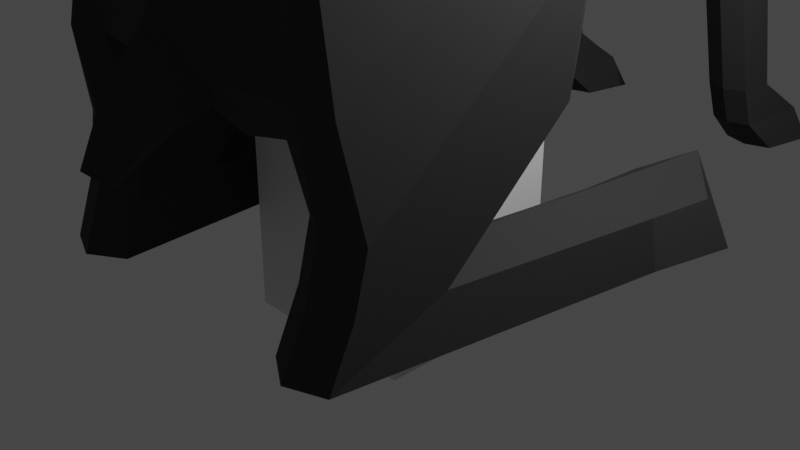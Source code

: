 # Source: Hare.blend  (saved by Blender 2.92.15; exported with 4.5.12 LTS)
import bpy
from mathutils import Matrix  # noqa: F401  (used for matrix-valued properties, if any)

bpy.ops.wm.read_factory_settings(use_empty=True)
scene = bpy.context.scene
scene.name = 'Scene'

# ---- collections
col_collection = bpy.data.collections.new('Collection'); scene.collection.children.link(col_collection)

# ---- materials (node trees are filled in below, after node groups)
mat_material = bpy.data.materials.new('Material')
mat_material.alpha_threshold = 0.0
mat_material.use_transparent_shadow = False
mat_material.line_color = (0.0, 0.0, 0.0, 1.0)
mat_sier___1 = bpy.data.materials.new('Sierść_1')
mat_sier___1.use_transparent_shadow = False
mat_sier___1.diffuse_color = (0.03522, 0.03522, 0.03522, 1.0)
mat_sier___1.roughness = 0.8
mat_sier___1.specular_intensity = 0.2
mat_sier___2 = bpy.data.materials.new('Sierść_2')
mat_sier___2.use_transparent_shadow = False
mat_sier___2.diffuse_color = (1.0, 1.0, 1.0, 1.0)
mat_sier___2.roughness = 0.8
mat_sier___2.specular_intensity = 0.2

# ---- material node trees
mat_material.use_nodes = True; mat_material.node_tree.nodes.clear()
_N = mat_material.node_tree.nodes; _L = mat_material.node_tree.links
n0 = _N.new('ShaderNodeOutputMaterial'); n0.name = 'Material Output'; n0.location = (300, 300)
n1 = _N.new('ShaderNodeBsdfPrincipled'); n1.name = 'Principled BSDF'; n1.location = (10, 300)
n1.distribution = 'GGX'
n1.subsurface_method = 'BURLEY'
n1.inputs[2].default_value = 0.4
n1.inputs[3].default_value = 1.45
n1.inputs[27].default_value = (0.0, 0.0, 0.0, 1.0)
n1.inputs[28].default_value = 1.0
_L.new(n1.outputs[0], n0.inputs[0])
n0.is_active_output = True
mat_sier___1.use_nodes = True; mat_sier___1.node_tree.nodes.clear()
_N = mat_sier___1.node_tree.nodes; _L = mat_sier___1.node_tree.links
n0 = _N.new('ShaderNodeBsdfPrincipled'); n0.name = 'Principled BSDF'; n0.location = (10, 300)
n0.distribution = 'GGX'
n0.subsurface_method = 'BURLEY'
n0.inputs[0].default_value = (0.03522, 0.03522, 0.03522, 1.0)
n0.inputs[2].default_value = 0.8
n0.inputs[3].default_value = 1.45
n0.inputs[13].default_value = 0.2
n0.inputs[27].default_value = (0.0, 0.0, 0.0, 1.0)
n0.inputs[28].default_value = 1.0
n1 = _N.new('ShaderNodeOutputMaterial'); n1.name = 'Material Output'; n1.location = (300, 300)
n2 = _N.new('ShaderNodeNormalMap'); n2.name = 'Normal Map'; n2.location = (-300, -300)
n2.label = 'Normal/Map'
n2.inputs[0].default_value = 0.0
_L.new(n0.outputs[0], n1.inputs[0])
_L.new(n2.outputs[0], n0.inputs[5])
n1.is_active_output = True
mat_sier___2.use_nodes = True; mat_sier___2.node_tree.nodes.clear()
_N = mat_sier___2.node_tree.nodes; _L = mat_sier___2.node_tree.links
n0 = _N.new('ShaderNodeBsdfPrincipled'); n0.name = 'Principled BSDF'; n0.location = (10, 300)
n0.distribution = 'GGX'
n0.subsurface_method = 'BURLEY'
n0.inputs[0].default_value = (1.0, 1.0, 1.0, 1.0)
n0.inputs[2].default_value = 0.8
n0.inputs[3].default_value = 1.45
n0.inputs[13].default_value = 0.2
n0.inputs[27].default_value = (0.0, 0.0, 0.0, 1.0)
n0.inputs[28].default_value = 1.0
n1 = _N.new('ShaderNodeOutputMaterial'); n1.name = 'Material Output'; n1.location = (300, 300)
n2 = _N.new('ShaderNodeNormalMap'); n2.name = 'Normal Map'; n2.location = (-300, -300)
n2.label = 'Normal/Map'
n2.inputs[0].default_value = 0.0
_L.new(n0.outputs[0], n1.inputs[0])
_L.new(n2.outputs[0], n0.inputs[5])
n1.is_active_output = True

# ---- world
world_world = bpy.data.worlds.new('World'); scene.world = world_world
world_world.use_nodes = True; world_world.node_tree.nodes.clear()
_N = world_world.node_tree.nodes; _L = world_world.node_tree.links
n0 = _N.new('ShaderNodeOutputWorld'); n0.name = 'World Output'; n0.location = (300, 300)
n1 = _N.new('ShaderNodeBackground'); n1.name = 'Background'; n1.location = (10, 300)
n1.inputs[0].default_value = (0.05088, 0.05088, 0.05088, 1.0)
_L.new(n1.outputs[0], n0.inputs[0])
n0.is_active_output = True
world_world.color = (0.05088, 0.05088, 0.05088)
world_world.use_sun_shadow = False
world_world.sun_shadow_jitter_overblur = 0.0

# ---- cameras
cam_camera = bpy.data.cameras.new('Camera')
cam_camera.clip_end = 100.0
cam_camera.ortho_scale = 7.314

# ---- lights
light_light = bpy.data.lights.new('Light', 'POINT')
light_light.transmission_factor = 0.0
light_light.energy = 1000.0
light_light.shadow_soft_size = 0.1
light_light.shadow_maximum_resolution = 0.006
light_light.use_absolute_resolution = True

# ---- meshes
me_cube = bpy.data.meshes.new('Cube')
me_cube.from_pydata([(1.0, 1.0, 1.0), (1.0, 1.0, -1.0), (1.0, -1.0, 1.0), (1.0, -1.0, -1.0), (-1.0, 1.0, 1.0), (-1.0, 1.0, -1.0), (-1.0, -1.0, 1.0), (-1.0, -1.0, -1.0)], [], [(0, 4, 6, 2), (3, 2, 6, 7), (7, 6, 4, 5), (5, 1, 3, 7), (1, 0, 2, 3), (5, 4, 0, 1)])
_uv = me_cube.uv_layers.new(name='UVMap')
_uv.uv.foreach_set('vector', [0.625, 0.5, 0.875, 0.5, 0.875, 0.75, 0.625, 0.75, 0.375, 0.75, 0.625, 0.75, 0.625, 1.0, 0.375, 1.0, 0.375, 0.0, 0.625, 0.0, 0.625, 0.25, 0.375, 0.25, 0.125, 0.5, 0.375, 0.5, 0.375, 0.75, 0.125, 0.75, 0.375, 0.5, 0.625, 0.5, 0.625, 0.75, 0.375, 0.75, 0.375, 0.25, 0.625, 0.25, 0.625, 0.5, 0.375, 0.5])
me_cube.materials.append(mat_material)
me_cube.use_remesh_preserve_volume = False
me_cube.use_remesh_preserve_attributes = False
me_cube.use_mirror_vertex_groups = False
me_cube.update()
me_cube_001 = bpy.data.meshes.new('Cube.001')
me_cube_001.from_pydata([(-4.972, -6.598, -0.02144), (-5.31, -3.614, 1.464), (-6.866, 4.894, -0.02144), (-6.358, 4.464, 1.313), (-2.982, -6.401, -0.02144), (-3.32, -3.418, 1.464), (-3.606, 5.216, -0.02144), (-4.021, 4.695, 1.313), (-5.366, 6.366, -0.02144), (-5.282, 5.52, 1.994), (-3.927, -7.003, -0.02144), (-4.437, -2.283, 1.994), (-6.333, 2.533, -0.02144), (-6.075, 2.558, 1.313), (-3.666, 2.796, -0.02144), (-3.925, 2.771, 1.313), (-5.0, 2.664, 1.994), (-5.0, 2.664, -0.02144), (-5.179, -5.684, 3.117), (-5.732, -0.0937, 8.378), (-3.742, 0.1031, 8.378), (-3.189, -5.487, 3.117), (-4.134, -6.089, 3.117), (-4.859, 1.238, 8.908), (-4.815, -6.096, 5.7), (-5.286, -1.324, 9.935), (-3.62, -1.128, 9.935), (-3.148, -6.201, 5.7), (-4.094, -6.501, 5.7), (-4.737, 0.007137, 10.47), (-4.018, -5.871, 8.804), (-4.22, -3.83, 10.62), (-3.368, -3.864, 10.93), (-3.166, -6.09, 8.804), (-3.571, -6.045, 8.804), (-3.846, -3.804, 10.84), (-3.704, -0.2832, 4.921), (-3.085, -5.779, 1.555), (-4.031, -6.381, 1.555), (-5.076, -5.976, 1.555), (-5.694, -0.48, 4.921), (-4.821, 0.8515, 5.451), (0.0, -4.694, 3.667), (0.0, -8.047, 5.557), (0.0, -4.187, 11.55), (0.0, -6.551, 8.804), (-2.302, -4.592, 4.114), (-4.089, 2.311, 9.113), (-3.935, 1.298, 11.4), (0.0, -0.11, 14.57), (-2.47, 0.0473, 13.74), (-3.02, 7.571, 12.53), (-3.019, 6.546, 14.12), (0.0, 5.492, 16.5), (-1.953, 7.993, 10.32), (-1.922, 5.61, 15.87), (-2.645, 8.206, 8.892), (-2.815, 10.35, 1.012), (-2.681, 11.56, -0.02144), (-2.37, 13.14, -0.02144), (-2.633, 12.62, 1.041), (-2.815, 11.06, 2.112), (-2.815, 9.871, 2.157), (-2.645, 9.663, 8.476), (-1.953, 11.63, 11.45), (-3.02, 10.66, 13.63), (-2.77, 9.902, 15.07), (-1.878, 9.14, 16.5), (-3.545, 8.401, 11.58), (-3.936, 8.249, 10.48), (-3.841, 8.206, 8.892), (-4.012, 10.35, 1.012), (-4.146, 11.56, -0.02144), (-4.457, 13.14, -0.02144), (-4.194, 12.62, 1.041), (-4.012, 11.06, 2.112), (-4.012, 9.871, 2.157), (-3.841, 9.663, 8.476), (-3.936, 11.21, 11.29), (-3.545, 10.62, 12.15), (-3.283, 7.997, 12.05), (-3.283, 10.64, 12.89), (-3.243, 7.972, 8.892), (-2.883, 7.968, 10.4), (-3.243, 10.08, 8.476), (-3.414, 11.48, 2.112), (-3.414, 13.04, 1.041), (-3.414, 13.56, -0.02144), (-3.414, 10.11, 1.012), (-3.414, 9.638, 2.157), (-2.883, 11.54, 11.37), (-3.414, 11.32, -0.02144), (0.0, 9.044, 17.01), (0.0, 11.95, 10.77), (-1.339, 12.77, 15.34), (-2.167, 11.83, 15.99), (-2.167, 10.68, 16.79), (0.0, 9.382, 17.69), (0.0, 13.13, 15.09), (-1.339, 9.74, 17.44), (-2.62, 10.35, 16.0), (-2.835, 11.27, 15.14), (-1.917, 12.52, 13.81), (0.0, 12.93, 13.4), (0.0, 9.231, 17.18), (-1.852, 9.43, 16.84), (-0.8445, 16.47, 15.85), (-1.356, 16.06, 16.01), (0.0, 16.72, 15.79), (-0.8445, 17.21, 17.3), (-1.356, 16.81, 17.47), (0.0, 17.47, 17.24), (-1.339, 15.04, 19.42), (-2.589, 13.92, 18.58), (0.0, 15.47, 19.36), (-1.339, 14.57, 20.74), (-2.167, 13.44, 20.46), (0.0, 15.0, 20.68), (-1.339, 13.69, 21.67), (-2.191, 11.9, 22.17), (0.0, 14.12, 21.6), (0.0, 8.913, 18.17), (-1.339, 9.343, 18.1), (0.0, 9.954, 21.85), (-2.191, 10.38, 21.79), (-0.6221, 8.913, 27.32), (-3.636, 9.343, 27.26), (-1.077, 11.56, 33.84), (-2.416, 11.99, 33.77), (-1.077, 12.18, 33.86), (-2.416, 12.61, 33.8), (-0.6221, 10.16, 27.32), (-3.636, 10.59, 27.26), (0.0, 11.47, 22.24), (0.0, 8.962, 19.84), (-1.339, 9.392, 19.78), (-2.961, 10.57, 18.26), (-3.279, 12.33, 18.49), (-3.295, 12.11, 19.93), (-2.988, 10.61, 19.85), (0.0, -6.945, 6.823), (-1.363, -6.482, 5.652), (0.0, -5.467, 4.56), (-0.8717, -7.514, 4.628), (0.0, -6.67, 4.161), (0.0, -8.766, 4.006), (-0.5773, -8.422, 3.697), (0.0, -8.077, 3.385), (0.0, -0.2832, 4.245), (-3.225, -0.2832, 5.203), (0.0, 3.928, 5.465), (-3.437, 3.527, 6.37), (0.0, 9.009, 9.285), (4.972, -6.598, -0.02144), (5.31, -3.614, 1.464), (6.866, 4.894, -0.02144), (6.358, 4.464, 1.313), (2.982, -6.401, -0.02144), (3.32, -3.418, 1.464), (3.606, 5.216, -0.02144), (4.021, 4.695, 1.313), (5.366, 6.366, -0.02144), (5.282, 5.52, 1.994), (3.927, -7.003, -0.02144), (4.437, -2.283, 1.994), (6.333, 2.533, -0.02144), (6.075, 2.558, 1.313), (3.666, 2.796, -0.02144), (3.925, 2.771, 1.313), (5.0, 2.664, 1.994), (5.0, 2.664, -0.02144), (5.179, -5.684, 3.117), (5.732, -0.0937, 8.378), (3.742, 0.1031, 8.378), (3.189, -5.487, 3.117), (4.134, -6.089, 3.117), (4.859, 1.238, 8.908), (4.815, -6.096, 5.7), (5.286, -1.324, 9.935), (3.62, -1.128, 9.935), (3.148, -6.201, 5.7), (4.094, -6.501, 5.7), (4.737, 0.007137, 10.47), (4.018, -5.871, 8.804), (4.22, -3.83, 10.62), (3.368, -3.864, 10.93), (3.166, -6.09, 8.804), (3.571, -6.045, 8.804), (3.846, -3.804, 10.84), (3.704, -0.2832, 4.921), (3.085, -5.779, 1.555), (4.031, -6.381, 1.555), (5.076, -5.976, 1.555), (5.694, -0.48, 4.921), (4.821, 0.8515, 5.451), (2.302, -4.592, 4.114), (4.089, 2.311, 9.113), (3.935, 1.298, 11.4), (2.47, 0.0473, 13.74), (3.02, 7.571, 12.53), (3.019, 6.546, 14.12), (1.953, 7.993, 10.32), (1.922, 5.61, 15.87), (2.645, 8.206, 8.892), (2.815, 10.35, 1.012), (2.681, 11.56, -0.02144), (2.37, 13.14, -0.02144), (2.633, 12.62, 1.041), (2.815, 11.06, 2.112), (2.815, 9.871, 2.157), (2.645, 9.663, 8.476), (1.953, 11.63, 11.45), (3.02, 10.66, 13.63), (2.77, 9.902, 15.07), (1.878, 9.14, 16.5), (3.545, 8.401, 11.58), (3.936, 8.249, 10.48), (3.841, 8.206, 8.892), (4.012, 10.35, 1.012), (4.146, 11.56, -0.02144), (4.457, 13.14, -0.02144), (4.194, 12.62, 1.041), (4.012, 11.06, 2.112), (4.012, 9.871, 2.157), (3.841, 9.663, 8.476), (3.936, 11.21, 11.29), (3.545, 10.62, 12.15), (3.283, 7.997, 12.05), (3.283, 10.64, 12.89), (3.243, 7.972, 8.892), (2.883, 7.968, 10.4), (3.243, 10.08, 8.476), (3.414, 11.48, 2.112), (3.414, 13.04, 1.041), (3.414, 13.56, -0.02144), (3.414, 10.11, 1.012), (3.414, 9.638, 2.157), (2.883, 11.54, 11.37), (3.414, 11.32, -0.02144), (1.339, 12.77, 15.34), (2.167, 11.83, 15.99), (2.167, 10.68, 16.79), (1.339, 9.74, 17.44), (2.62, 10.35, 16.0), (2.835, 11.27, 15.14), (1.917, 12.52, 13.81), (1.852, 9.43, 16.84), (0.8445, 16.47, 15.85), (1.356, 16.06, 16.01), (0.8445, 17.21, 17.3), (1.356, 16.81, 17.47), (1.339, 15.04, 19.42), (2.589, 13.92, 18.58), (1.339, 14.57, 20.74), (2.167, 13.44, 20.46), (1.339, 13.69, 21.67), (2.191, 11.9, 22.17), (1.339, 9.343, 18.1), (2.191, 10.38, 21.79), (0.6221, 8.913, 27.32), (3.636, 9.343, 27.26), (1.077, 11.56, 33.84), (2.416, 11.99, 33.77), (1.077, 12.18, 33.86), (2.416, 12.61, 33.8), (0.6221, 10.16, 27.32), (3.636, 10.59, 27.26), (1.339, 9.392, 19.78), (2.961, 10.57, 18.26), (3.279, 12.33, 18.49), (3.295, 12.11, 19.93), (2.988, 10.61, 19.85), (1.363, -6.482, 5.652), (0.8717, -7.514, 4.628), (0.5773, -8.422, 3.697), (3.225, -0.2832, 5.203), (3.437, 3.527, 6.37)], [], [(12, 13, 3, 2), (8, 9, 7, 6), (14, 15, 5, 4), (39, 38, 22, 18), (17, 14, 4, 10), (16, 13, 1, 11), (15, 16, 11, 5), (12, 17, 10, 0), (37, 36, 21), (2, 3, 9, 8), (2, 8, 17, 12), (7, 9, 16, 15), (9, 3, 13, 16), (8, 6, 14, 17), (6, 7, 15, 14), (0, 1, 13, 12), (22, 21, 27, 28), (18, 22, 28, 24), (40, 39, 18, 19), (38, 37, 21, 22), (36, 41, 23, 20), (41, 40, 19, 23), (29, 25, 31, 35), (26, 29, 35, 32), (19, 18, 24, 25), (20, 23, 29, 26), (23, 19, 25, 29), (34, 35, 31, 30), (33, 32, 35, 34), (24, 28, 34, 30), (28, 27, 33, 34), (25, 24, 30, 31), (11, 1, 40, 41), (5, 11, 41, 36), (10, 4, 37, 38), (1, 0, 39, 40), (4, 5, 36, 37), (0, 10, 38, 39), (43, 143, 146, 145), (33, 27, 141, 140, 45), (32, 33, 45, 44), (27, 21, 46), (149, 36, 47, 151), (32, 50, 48), (26, 32, 48), (32, 44, 49, 50), (20, 26, 48, 47), (36, 20, 47), (50, 49, 53, 55), (48, 50, 55, 52), (151, 47, 51, 54), (47, 48, 52, 51), (92, 67, 55, 53), (55, 67, 66, 52), (52, 66, 65, 51), (80, 81, 79, 68), (82, 83, 69, 70), (83, 80, 68, 69), (84, 85, 75, 77), (86, 87, 73, 74), (88, 89, 76, 71), (90, 84, 77, 78), (85, 86, 74, 75), (91, 88, 71, 72), (89, 82, 70, 76), (81, 90, 78, 79), (87, 91, 72, 73), (68, 79, 78, 69), (69, 78, 77, 70), (70, 77, 75, 76), (76, 75, 74, 71), (71, 74, 73, 72), (57, 58, 59, 60), (62, 57, 60, 61), (56, 62, 61, 63), (54, 56, 63, 64), (59, 58, 91, 87), (65, 64, 90, 81), (62, 56, 82, 89), (58, 57, 88, 91), (61, 60, 86, 85), (64, 63, 84, 90), (57, 62, 89, 88), (60, 59, 87, 86), (63, 61, 85, 84), (54, 51, 80, 83), (56, 54, 83, 82), (51, 65, 81, 80), (101, 100, 96, 95), (103, 102, 94, 98), (105, 104, 97, 99), (102, 101, 95, 94), (100, 105, 99, 96), (66, 67, 105, 100), (64, 65, 101, 102), (67, 92, 104, 105), (93, 64, 102, 103), (65, 66, 100, 101), (94, 95, 107, 106), (98, 94, 106, 108), (106, 107, 110, 109), (108, 106, 109, 111), (109, 110, 113, 112), (111, 109, 112, 114), (112, 113, 116, 115), (114, 112, 115, 117), (115, 116, 119, 118), (117, 115, 118, 120), (99, 97, 121, 122), (135, 134, 123, 124), (116, 138, 119), (124, 123, 125, 126), (126, 125, 127, 128), (128, 127, 129, 130), (130, 129, 131, 132), (132, 131, 133, 119), (120, 118, 119, 133), (125, 131, 129, 127), (123, 133, 131, 125), (128, 130, 132, 126), (126, 132, 119, 124), (95, 113, 110, 107), (122, 121, 134, 135), (96, 99, 122, 136), (113, 137, 138, 116), (136, 137, 96), (137, 113, 95, 96), (119, 138, 139, 124), (124, 139, 135), (138, 137, 136, 139), (139, 136, 122, 135), (141, 142, 144, 143), (27, 46, 42, 142, 141), (140, 141, 143, 43), (145, 146, 147), (143, 144, 147, 146), (46, 149, 148, 42), (21, 36, 149, 46), (148, 149, 151, 150), (150, 151, 54, 152), (152, 54, 64, 93), (165, 155, 156, 166), (161, 159, 160, 162), (167, 157, 158, 168), (192, 171, 175, 191), (170, 163, 157, 167), (169, 164, 154, 166), (168, 158, 164, 169), (165, 153, 163, 170), (190, 174, 189), (155, 161, 162, 156), (155, 165, 170, 161), (160, 168, 169, 162), (162, 169, 166, 156), (161, 170, 167, 159), (159, 167, 168, 160), (153, 165, 166, 154), (175, 181, 180, 174), (171, 177, 181, 175), (193, 172, 171, 192), (191, 175, 174, 190), (189, 173, 176, 194), (194, 176, 172, 193), (182, 188, 184, 178), (179, 185, 188, 182), (172, 178, 177, 171), (173, 179, 182, 176), (176, 182, 178, 172), (187, 183, 184, 188), (186, 187, 188, 185), (177, 183, 187, 181), (181, 187, 186, 180), (178, 184, 183, 177), (164, 194, 193, 154), (158, 189, 194, 164), (163, 191, 190, 157), (154, 193, 192, 153), (157, 190, 189, 158), (153, 192, 191, 163), (43, 145, 274, 273), (186, 45, 140, 272, 180), (185, 44, 45, 186), (180, 195, 174), (275, 276, 196, 189), (185, 197, 198), (179, 197, 185), (185, 198, 49, 44), (173, 196, 197, 179), (189, 196, 173), (198, 202, 53, 49), (197, 200, 202, 198), (276, 201, 199, 196), (196, 199, 200, 197), (92, 53, 202, 214), (202, 200, 213, 214), (200, 199, 212, 213), (227, 215, 226, 228), (229, 217, 216, 230), (230, 216, 215, 227), (231, 224, 222, 232), (233, 221, 220, 234), (235, 218, 223, 236), (237, 225, 224, 231), (232, 222, 221, 233), (238, 219, 218, 235), (236, 223, 217, 229), (228, 226, 225, 237), (234, 220, 219, 238), (215, 216, 225, 226), (216, 217, 224, 225), (217, 223, 222, 224), (223, 218, 221, 222), (218, 219, 220, 221), (204, 207, 206, 205), (209, 208, 207, 204), (203, 210, 208, 209), (201, 211, 210, 203), (206, 234, 238, 205), (212, 228, 237, 211), (209, 236, 229, 203), (205, 238, 235, 204), (208, 232, 233, 207), (211, 237, 231, 210), (204, 235, 236, 209), (207, 233, 234, 206), (210, 231, 232, 208), (201, 230, 227, 199), (203, 229, 230, 201), (199, 227, 228, 212), (244, 240, 241, 243), (103, 98, 239, 245), (246, 242, 97, 104), (245, 239, 240, 244), (243, 241, 242, 246), (213, 243, 246, 214), (211, 245, 244, 212), (214, 246, 104, 92), (93, 103, 245, 211), (212, 244, 243, 213), (239, 247, 248, 240), (98, 108, 247, 239), (247, 249, 250, 248), (108, 111, 249, 247), (249, 251, 252, 250), (111, 114, 251, 249), (251, 253, 254, 252), (114, 117, 253, 251), (253, 255, 256, 254), (117, 120, 255, 253), (242, 257, 121, 97), (267, 258, 123, 134), (254, 256, 270), (258, 260, 259, 123), (260, 262, 261, 259), (262, 264, 263, 261), (264, 266, 265, 263), (266, 256, 133, 265), (120, 133, 256, 255), (259, 261, 263, 265), (123, 259, 265, 133), (262, 260, 266, 264), (260, 258, 256, 266), (240, 248, 250, 252), (257, 267, 134, 121), (241, 268, 257, 242), (252, 254, 270, 269), (268, 241, 269), (269, 241, 240, 252), (256, 258, 271, 270), (258, 267, 271), (270, 271, 268, 269), (271, 267, 257, 268), (272, 273, 144, 142), (180, 272, 142, 42, 195), (140, 43, 273, 272), (145, 147, 274), (273, 274, 147, 144), (195, 42, 148, 275), (174, 195, 275, 189), (148, 150, 276, 275), (150, 152, 201, 276), (152, 93, 211, 201)])
me_cube_001.polygons.foreach_set('use_smooth', [True] * 282)
me_cube_001.polygons.foreach_set('material_index', [0, 0, 0, 0, 0, 0, 0, 0, 0, 0, 0, 0, 0, 0, 0, 0, 0, 0, 0, 0, 0, 0, 0, 0, 0, 0, 0, 0, 0, 0, 0, 0, 0, 0, 0, 0, 0, 0, 0, 0, 0, 0, 0, 0, 0, 0, 0, 0, 0, 0, 0, 0, 0, 0, 0, 0, 0, 0, 0, 0, 0, 0, 0, 0, 0, 0, 0, 0, 0, 0, 0, 0, 0, 0, 0, 0, 0, 0, 0, 0, 0, 0, 0, 0, 0, 0, 0, 0, 0, 0, 0, 0, 0, 0, 0, 0, 0, 0, 0, 0, 0, 0, 0, 0, 0, 0, 0, 0, 0, 0, 0, 0, 0, 0, 0, 0, 0, 0, 0, 0, 0, 0, 0, 0, 0, 0, 0, 0, 0, 0, 0, 0, 0, 0, 0, 0, 1, 1, 1, 1, 1, 0, 0, 0, 0, 0, 0, 0, 0, 0, 0, 0, 0, 0, 0, 0, 0, 0, 0, 0, 0, 0, 0, 0, 0, 0, 0, 0, 0, 0, 0, 0, 0, 0, 0, 0, 0, 0, 0, 0, 0, 0, 0, 0, 0, 0, 0, 0, 0, 0, 0, 0, 0, 0, 0, 0, 0, 0, 0, 0, 0, 0, 0, 0, 0, 0, 0, 0, 0, 0, 0, 0, 0, 0, 0, 0, 0, 0, 0, 0, 0, 0, 0, 0, 0, 0, 0, 0, 0, 0, 0, 0, 0, 0, 0, 0, 0, 0, 0, 0, 0, 0, 0, 0, 0, 0, 0, 0, 0, 0, 0, 0, 0, 0, 0, 0, 0, 0, 0, 0, 0, 0, 0, 0, 0, 0, 0, 0, 0, 0, 0, 0, 0, 0, 0, 0, 0, 1, 1, 1, 1, 1])
_k = set([(0, 1), (0, 10), (0, 12), (0, 39), (1, 11), (1, 13), (1, 40), (2, 3), (2, 8), (2, 12), (3, 9), (3, 13), (4, 5), (4, 10), (4, 14), (4, 37), (5, 11), (5, 15), (5, 36), (6, 7), (6, 8), (6, 14), (7, 9), (7, 15), (8, 9), (9, 16), (10, 38), (11, 16), (11, 41), (12, 13), (13, 16), (14, 15), (15, 16), (18, 19), (18, 22), (18, 24), (18, 39), (19, 23), (19, 25), (19, 40), (20, 23), (20, 26), (20, 36), (20, 47), (21, 22), (21, 27), (21, 36), (21, 37), (21, 46), (22, 28), (22, 38), (23, 29), (23, 41), (24, 25), (24, 28), (24, 30), (25, 29), (25, 31), (26, 29), (26, 32), (26, 48), (27, 28), (27, 33), (27, 46), (27, 141), (28, 34), (29, 35), (30, 31), (30, 34), (31, 35), (32, 33), (32, 35), (32, 44), (32, 48), (32, 50), (33, 34), (33, 45), (34, 35), (36, 37), (36, 41), (36, 47), (36, 149), (37, 38), (38, 39), (40, 41), (42, 46), (42, 142), (42, 148), (42, 195), (43, 140), (43, 143), (43, 145), (43, 273), (44, 45), (44, 49), (44, 185), (45, 140), (45, 186), (46, 149), (47, 48), (47, 51), (47, 151), (48, 50), (48, 52), (49, 50), (49, 53), (49, 198), (50, 55), (51, 52), (51, 54), (51, 65), (51, 80), (52, 55), (52, 66), (53, 55), (53, 92), (53, 202), (54, 56), (54, 64), (54, 83), (54, 151), (54, 152), (55, 67), (56, 62), (56, 63), (56, 82), (57, 58), (57, 60), (57, 62), (57, 88), (58, 59), (58, 91), (59, 60), (59, 87), (60, 61), (60, 86), (61, 62), (61, 63), (61, 85), (62, 89), (63, 64), (63, 84), (64, 65), (64, 90), (64, 93), (64, 102), (65, 66), (65, 81), (65, 101), (66, 67), (66, 100), (67, 92), (67, 105), (68, 69), (68, 79), (68, 80), (69, 70), (69, 78), (69, 83), (70, 76), (70, 77), (70, 82), (71, 72), (71, 74), (71, 76), (71, 88), (72, 73), (72, 91), (73, 74), (73, 87), (74, 75), (74, 86), (75, 76), (75, 77), (75, 85), (76, 89), (77, 78), (77, 84), (78, 79), (78, 90), (79, 81), (80, 81), (80, 83), (81, 90), (82, 83), (82, 89), (84, 85), (84, 90), (85, 86), (86, 87), (88, 89), (88, 91), (92, 104), (92, 214), (93, 103), (93, 152), (93, 211), (94, 95), (94, 98), (94, 102), (94, 106), (95, 96), (95, 101), (95, 107), (95, 113), (96, 99), (96, 100), (96, 136), (96, 137), (97, 99), (97, 104), (97, 121), (97, 242), (98, 103), (98, 108), (98, 239), (99, 105), (99, 122), (100, 101), (100, 105), (101, 102), (102, 103), (103, 245), (104, 105), (104, 246), (106, 107), (106, 108), (106, 109), (107, 110), (108, 111), (108, 247), (109, 110), (109, 111), (109, 112), (110, 113), (111, 114), (111, 249), (112, 113), (112, 114), (112, 115), (113, 116), (113, 137), (114, 117), (114, 251), (115, 116), (115, 117), (115, 118), (116, 138), (117, 120), (117, 253), (118, 119), (118, 120), (119, 124), (119, 132), (119, 133), (119, 138), (120, 255), (121, 122), (121, 134), (121, 257), (122, 135), (122, 136), (123, 124), (123, 125), (123, 133), (123, 134), (123, 258), (123, 259), (124, 126), (124, 135), (124, 139), (125, 126), (125, 127), (125, 131), (126, 128), (126, 132), (127, 128), (127, 129), (128, 130), (129, 130), (129, 131), (130, 132), (131, 132), (131, 133), (133, 256), (133, 265), (134, 135), (134, 267), (135, 139), (136, 137), (136, 139), (137, 138), (138, 139), (140, 141), (140, 272), (141, 142), (141, 143), (142, 144), (142, 272), (143, 144), (143, 146), (144, 147), (144, 273), (145, 146), (145, 274), (146, 147), (147, 274), (148, 149), (148, 150), (148, 275), (149, 151), (150, 151), (150, 152), (150, 276), (152, 201), (153, 154), (153, 163), (153, 165), (153, 192), (154, 164), (154, 166), (154, 193), (155, 156), (155, 161), (155, 165), (156, 162), (156, 166), (157, 158), (157, 163), (157, 167), (157, 190), (158, 164), (158, 168), (158, 189), (159, 160), (159, 161), (159, 167), (160, 162), (160, 168), (161, 162), (162, 169), (163, 191), (164, 169), (164, 194), (165, 166), (166, 169), (167, 168), (168, 169), (171, 172), (171, 175), (171, 177), (171, 192), (172, 176), (172, 178), (172, 193), (173, 176), (173, 179), (173, 189), (173, 196), (174, 175), (174, 180), (174, 189), (174, 190), (174, 195), (175, 181), (175, 191), (176, 182), (176, 194), (177, 178), (177, 181), (177, 183), (178, 182), (178, 184), (179, 182), (179, 185), (179, 197), (180, 181), (180, 186), (180, 195), (180, 272), (181, 187), (182, 188), (183, 184), (183, 187), (184, 188), (185, 186), (185, 188), (185, 197), (185, 198), (186, 187), (187, 188), (189, 190), (189, 194), (189, 196), (189, 275), (190, 191), (191, 192), (193, 194), (195, 275), (196, 197), (196, 199), (196, 276), (197, 198), (197, 200), (198, 202), (199, 200), (199, 201), (199, 212), (199, 227), (200, 202), (200, 213), (201, 203), (201, 211), (201, 230), (201, 276), (202, 214), (203, 209), (203, 210), (203, 229), (204, 205), (204, 207), (204, 209), (204, 235), (205, 206), (205, 238), (206, 207), (206, 234), (207, 208), (207, 233), (208, 209), (208, 210), (208, 232), (209, 236), (210, 211), (210, 231), (211, 212), (211, 237), (211, 245), (212, 213), (212, 228), (212, 244), (213, 214), (213, 243), (214, 246), (215, 216), (215, 226), (215, 227), (216, 217), (216, 225), (216, 230), (217, 223), (217, 224), (217, 229), (218, 219), (218, 221), (218, 223), (218, 235), (219, 220), (219, 238), (220, 221), (220, 234), (221, 222), (221, 233), (222, 223), (222, 224), (222, 232), (223, 236), (224, 225), (224, 231), (225, 226), (225, 237), (226, 228), (227, 228), (227, 230), (228, 237), (229, 230), (229, 236), (231, 232), (231, 237), (232, 233), (233, 234), (235, 236), (235, 238), (239, 240), (239, 245), (239, 247), (240, 241), (240, 244), (240, 248), (240, 252), (241, 242), (241, 243), (241, 268), (241, 269), (242, 246), (242, 257), (243, 244), (243, 246), (244, 245), (247, 248), (247, 249), (248, 250), (249, 250), (249, 251), (250, 252), (251, 252), (251, 253), (252, 254), (252, 269), (253, 254), (253, 255), (254, 270), (255, 256), (256, 258), (256, 266), (256, 270), (257, 267), (257, 268), (258, 260), (258, 267), (258, 271), (259, 260), (259, 261), (259, 265), (260, 262), (260, 266), (261, 262), (261, 263), (262, 264), (263, 264), (263, 265), (264, 266), (265, 266), (267, 271), (268, 269), (268, 271), (269, 270), (270, 271), (272, 273), (273, 274), (275, 276)])
me_cube_001.attributes.new('sharp_edge', 'BOOLEAN', 'EDGE').data.foreach_set('value', [ (min(e.vertices), max(e.vertices)) in _k for e in me_cube_001.edges])
_uv = me_cube_001.uv_layers.new(name='UVMap')
_uv.uv.foreach_set('vector', [0.5393, 0.6448, 0.5152, 0.6437, 0.5148, 0.6088, 0.5383, 0.6019, 0.6741, 0.9681, 0.6626, 0.9346, 0.6894, 0.9247, 0.7052, 0.9447, 0.9293, 0.5874, 0.9042, 0.5869, 0.902, 0.4737, 0.9297, 0.4187, 0.5762, 0.9454, 0.5559, 0.9497, 0.5546, 0.924, 0.5749, 0.9197, 0.9552, 0.5694, 0.9362, 0.5599, 0.9478, 0.4187, 0.9625, 0.4179, 0.6612, 0.8847, 0.6376, 0.8839, 0.6405, 0.8036, 0.6617, 0.8193, 0.6922, 0.8953, 0.6691, 0.8905, 0.6817, 0.8138, 0.7052, 0.7981, 0.9742, 0.5789, 0.9552, 0.5694, 0.9625, 0.4179, 0.9762, 0.4329, 0.9006, 0.4305, 0.838, 0.5321, 0.8717, 0.4362, 0.5383, 0.6019, 0.5148, 0.6088, 0.5046, 0.5877, 0.5415, 0.5727, 0.9762, 0.6182, 0.9518, 0.627, 0.9552, 0.5694, 0.9742, 0.5789, 0.6894, 0.9247, 0.6626, 0.9346, 0.6691, 0.8905, 0.6922, 0.8953, 0.6617, 0.9221, 0.6364, 0.9096, 0.6376, 0.8839, 0.6612, 0.8847, 0.9518, 0.627, 0.9297, 0.595, 0.9362, 0.5599, 0.9552, 0.5694, 0.9297, 0.6321, 0.9042, 0.6223, 0.9042, 0.5869, 0.9293, 0.5874, 0.5415, 0.8116, 0.5137, 0.7566, 0.5152, 0.6437, 0.5393, 0.6448, 0.1451, 0.9913, 0.1272, 0.9973, 0.1293, 0.952, 0.1469, 0.9496, 0.1641, 0.9973, 0.1451, 0.9913, 0.1469, 0.9496, 0.16, 0.9552, 0.4494, 0.6985, 0.5123, 0.7999, 0.4834, 0.7943, 0.3858, 0.6906, 0.8983, 0.4179, 0.9006, 0.4305, 0.8717, 0.4362, 0.8694, 0.4237, 0.3274, 0.9145, 0.3033, 0.8951, 0.3162, 0.845, 0.3403, 0.8643, 0.4416, 0.6726, 0.4494, 0.6985, 0.3858, 0.6906, 0.3779, 0.6647, 0.8853, 0.2124, 0.8943, 0.2348, 0.866, 0.2582, 0.8584, 0.2555, 0.8989, 0.8979, 0.8741, 0.9112, 0.8952, 0.8485, 0.9032, 0.8458, 0.3858, 0.6906, 0.4834, 0.7943, 0.4366, 0.8008, 0.358, 0.7124, 0.9032, 0.9333, 0.8783, 0.9466, 0.8741, 0.9112, 0.8989, 0.8979, 0.3779, 0.6647, 0.3858, 0.6906, 0.358, 0.7124, 0.3494, 0.687, 0.8577, 0.3115, 0.8584, 0.2555, 0.866, 0.2582, 0.866, 0.3085, 0.8504, 0.3128, 0.8494, 0.256, 0.8584, 0.2555, 0.8577, 0.3115, 0.8943, 0.3524, 0.8805, 0.3588, 0.8577, 0.3115, 0.866, 0.3085, 0.8805, 0.3588, 0.8645, 0.357, 0.8504, 0.3128, 0.8577, 0.3115, 0.358, 0.7124, 0.4366, 0.8008, 0.3811, 0.7949, 0.3475, 0.7571, 0.5058, 0.7307, 0.5137, 0.7566, 0.4494, 0.6985, 0.4416, 0.6726, 0.3403, 0.9995, 0.3162, 0.9802, 0.3033, 0.8951, 0.3274, 0.9145, 0.5559, 0.9795, 0.5415, 0.972, 0.5415, 0.9422, 0.5559, 0.9497, 0.5137, 0.7566, 0.5415, 0.8116, 0.5123, 0.7999, 0.4494, 0.6985, 0.9297, 0.4187, 0.902, 0.4737, 0.838, 0.5321, 0.9006, 0.4305, 0.5762, 0.9752, 0.5559, 0.9795, 0.5559, 0.9497, 0.5762, 0.9454, 0.8048, 0.3878, 0.826, 0.3924, 0.8229, 0.4169, 0.8104, 0.4179, 0.8504, 0.3128, 0.8645, 0.357, 0.8324, 0.3647, 0.8015, 0.3569, 0.7931, 0.3248, 0.8494, 0.256, 0.8504, 0.3128, 0.7931, 0.3248, 0.7859, 0.258, 0.2003, 0.9499, 0.2226, 0.9936, 0.1982, 0.9936, 0.6018, 0.00382, 0.5999, 0.0, 0.6059, 0.09135, 0.5572, 0.0624, 0.7163, 0.05199, 0.685, 0.1354, 0.6449, 0.1148, 0.6653, 0.06654, 0.7163, 0.05199, 0.6449, 0.1148, 0.8494, 0.256, 0.7859, 0.258, 0.7816, 0.1666, 0.8297, 0.1713, 0.6306, 0.05633, 0.6653, 0.06654, 0.6449, 0.1148, 0.6059, 0.09135, 0.5999, 0.0, 0.6306, 0.05633, 0.6059, 0.09135, 0.8297, 0.1713, 0.7816, 0.1666, 0.7862, 0.07167, 0.8235, 0.07503, 0.6449, 0.1148, 0.685, 0.1354, 0.6225, 0.2267, 0.5925, 0.2113, 0.5572, 0.0624, 0.6059, 0.09135, 0.5603, 0.1982, 0.5282, 0.1685, 0.6059, 0.09135, 0.6449, 0.1148, 0.5925, 0.2113, 0.5603, 0.1982, 0.7924, 0.02126, 0.8284, 0.02337, 0.8235, 0.07503, 0.7862, 0.07167, 0.6225, 0.2267, 0.5759, 0.2739, 0.5515, 0.2614, 0.5925, 0.2113, 0.5925, 0.2113, 0.5515, 0.2614, 0.5254, 0.248, 0.5603, 0.1982, 0.5495, 0.1959, 0.5185, 0.2368, 0.5116, 0.2256, 0.539, 0.1932, 0.8352, 0.9112, 0.8352, 0.9353, 0.8157, 0.9302, 0.8237, 0.9083, 0.8352, 0.9353, 0.8223, 0.9555, 0.8164, 0.9502, 0.8157, 0.9302, 0.4803, 0.1642, 0.3926, 0.0833, 0.4003, 0.07934, 0.488, 0.1602, 0.98, 0.1326, 0.9794, 0.1525, 0.9639, 0.1433, 0.9691, 0.1243, 0.9775, 0.6648, 0.9759, 0.6867, 0.965, 0.6831, 0.9666, 0.6612, 0.5899, 0.9262, 0.5906, 0.9843, 0.5851, 0.992, 0.5762, 0.936, 0.9871, 0.09833, 0.98, 0.1326, 0.9691, 0.1243, 0.9793, 0.09058, 0.9795, 0.6358, 0.9775, 0.6648, 0.9666, 0.6612, 0.9662, 0.6321, 0.9759, 0.6867, 0.9708, 0.8025, 0.96, 0.7989, 0.965, 0.6831, 0.6559, 0.9281, 0.6484, 0.9594, 0.6364, 0.9467, 0.6506, 0.9342, 0.1799, 0.9496, 0.1833, 0.9828, 0.1714, 0.9759, 0.1641, 0.9509, 0.539, 0.1932, 0.5116, 0.2256, 0.4947, 0.2193, 0.5306, 0.1754, 0.5306, 0.1754, 0.4947, 0.2193, 0.488, 0.1602, 0.5143, 0.1509, 0.5143, 0.1509, 0.488, 0.1602, 0.4003, 0.07934, 0.4186, 0.06728, 0.4186, 0.06728, 0.4003, 0.07934, 0.3659, 0.08004, 0.3994, 0.0551, 0.3994, 0.0551, 0.3659, 0.08004, 0.3475, 0.06984, 0.3706, 0.05257, 0.9146, 0.02606, 0.9345, 0.004253, 0.9639, 0.0, 0.9565, 0.02117, 0.9086, 0.04796, 0.9146, 0.02606, 0.9565, 0.02117, 0.9303, 0.04454, 0.8943, 0.1739, 0.9086, 0.04796, 0.9303, 0.04454, 0.92, 0.1631, 0.8947, 0.1987, 0.8943, 0.1739, 0.92, 0.1631, 0.9639, 0.2113, 0.1969, 0.9608, 0.1944, 0.9828, 0.1833, 0.9828, 0.1799, 0.9496, 0.6613, 0.9221, 0.6613, 0.9683, 0.6484, 0.9594, 0.6559, 0.9281, 0.9871, 0.6847, 0.9821, 0.8005, 0.9708, 0.8025, 0.9759, 0.6867, 0.9932, 0.634, 0.9887, 0.6628, 0.9775, 0.6648, 0.9795, 0.6358, 1.0, 0.09449, 0.9961, 0.1294, 0.98, 0.1326, 0.9871, 0.09833, 0.6039, 0.9197, 0.6039, 0.9863, 0.5906, 0.9843, 0.5899, 0.9262, 0.9887, 0.6628, 0.9871, 0.6847, 0.9759, 0.6867, 0.9775, 0.6648, 0.9961, 0.1294, 1.0, 0.1501, 0.9794, 0.1525, 0.98, 0.1326, 0.9961, 0.0, 1.0, 0.09449, 0.9871, 0.09833, 0.9832, 0.003838, 0.9932, 0.8243, 0.9709, 0.8593, 0.9669, 0.8472, 0.976, 0.8245, 0.9821, 0.8005, 0.9932, 0.8243, 0.976, 0.8245, 0.9708, 0.8025, 0.5603, 0.1982, 0.5254, 0.248, 0.5185, 0.2368, 0.5495, 0.1959, 0.5318, 0.2771, 0.5542, 0.2799, 0.5565, 0.2951, 0.5307, 0.2953, 0.7709, 0.528, 0.7443, 0.5277, 0.7629, 0.5058, 0.7813, 0.5046, 0.827, 0.01521, 0.7921, 0.01658, 0.79, 0.007757, 0.8158, 0.004139, 0.4968, 0.2695, 0.5318, 0.2771, 0.5307, 0.2953, 0.5078, 0.2948, 0.8469, 0.01408, 0.827, 0.01521, 0.8158, 0.004139, 0.8359, 0.0, 0.5515, 0.2614, 0.5759, 0.2739, 0.575, 0.2821, 0.5542, 0.2799, 0.4854, 0.2244, 0.5254, 0.248, 0.5318, 0.2771, 0.4968, 0.2695, 0.8284, 0.02337, 0.7924, 0.02126, 0.7921, 0.01658, 0.827, 0.01521, 0.7583, 0.5736, 0.7325, 0.5688, 0.7443, 0.5277, 0.7709, 0.528, 0.5254, 0.248, 0.5515, 0.2614, 0.5542, 0.2799, 0.5318, 0.2771, 0.5078, 0.2948, 0.5307, 0.2953, 0.4653, 0.3402, 0.4563, 0.3417, 0.7813, 0.5046, 0.7629, 0.5058, 0.755, 0.4483, 0.7671, 0.446, 0.4563, 0.3417, 0.4653, 0.3402, 0.4695, 0.3701, 0.4605, 0.3716, 0.7671, 0.446, 0.755, 0.4483, 0.7609, 0.4203, 0.773, 0.4179, 0.4605, 0.3716, 0.4695, 0.3701, 0.5276, 0.3571, 0.5166, 0.3807, 0.6505, 0.5735, 0.6626, 0.5823, 0.6548, 0.6385, 0.6359, 0.6246, 0.5166, 0.3807, 0.5276, 0.3571, 0.5536, 0.38, 0.5376, 0.3955, 0.6359, 0.6246, 0.6548, 0.6385, 0.6519, 0.6606, 0.633, 0.6467, 0.5376, 0.3955, 0.5536, 0.38, 0.5949, 0.3894, 0.5606, 0.4001, 0.633, 0.6467, 0.6519, 0.6606, 0.6454, 0.683, 0.6266, 0.6691, 0.05538, 0.8975, 0.04659, 0.873, 0.05642, 0.8656, 0.06664, 0.889, 0.3847, 0.8359, 0.4099, 0.8424, 0.396, 0.8804, 0.3569, 0.8678, 0.5536, 0.38, 0.5706, 0.3588, 0.5949, 0.3894, 0.2133, 0.8568, 0.2544, 0.8576, 0.2544, 0.9488, 0.1982, 0.9499, 0.4842, 0.9377, 0.4284, 0.9377, 0.4354, 0.8138, 0.4614, 0.8116, 0.7052, 0.8239, 0.7052, 0.7981, 0.7131, 0.8028, 0.7131, 0.8286, 0.1541, 0.8329, 0.1795, 0.8329, 0.1795, 0.9441, 0.1272, 0.9496, 0.6626, 0.8036, 0.609, 0.7927, 0.6056, 0.7107, 0.6455, 0.717, 0.6266, 0.6691, 0.6454, 0.683, 0.6455, 0.717, 0.6056, 0.7107, 0.6626, 0.6732, 0.6856, 0.6747, 0.7157, 0.7981, 0.7042, 0.7969, 0.6881, 0.5727, 0.7157, 0.5815, 0.6856, 0.6747, 0.6626, 0.6732, 0.7163, 0.5655, 0.7072, 0.5727, 0.6715, 0.4534, 0.6903, 0.44, 0.6903, 0.44, 0.6715, 0.4534, 0.5949, 0.3894, 0.6136, 0.3673, 0.5307, 0.2953, 0.5276, 0.3571, 0.4695, 0.3701, 0.4653, 0.3402, 0.3899, 0.8116, 0.4151, 0.8181, 0.4099, 0.8424, 0.3847, 0.8359, 0.04844, 0.922, 0.05538, 0.8975, 0.06664, 0.889, 0.07502, 0.9203, 0.5276, 0.3571, 0.5521, 0.3393, 0.5706, 0.3588, 0.5536, 0.38, 0.5754, 0.3168, 0.5521, 0.3393, 0.5565, 0.2951, 0.5521, 0.3393, 0.5276, 0.3571, 0.5307, 0.2953, 0.5565, 0.2951, 0.5949, 0.3894, 0.5706, 0.3588, 0.5916, 0.3412, 0.6136, 0.3673, 0.3569, 0.8678, 0.3475, 0.8364, 0.3847, 0.8359, 0.5706, 0.3588, 0.5521, 0.3393, 0.5754, 0.3168, 0.5916, 0.3412, 0.3475, 0.8364, 0.3528, 0.8136, 0.3899, 0.8116, 0.3847, 0.8359, 0.9947, 0.2037, 0.9639, 0.2037, 0.9733, 0.1822, 0.9922, 0.1766, 0.5828, 0.9197, 0.5428, 0.9003, 0.5415, 0.8573, 0.5633, 0.8593, 0.5884, 0.887, 0.8015, 0.3569, 0.8324, 0.3647, 0.826, 0.3924, 0.8048, 0.3878, 0.527, 0.8146, 0.5402, 0.8116, 0.5402, 0.8252, 0.9922, 0.1766, 0.9733, 0.1822, 0.98, 0.1532, 0.9899, 0.1525, 0.7623, 0.8841, 0.7319, 0.8103, 0.7785, 0.8237, 0.7977, 0.8922, 0.7457, 0.9083, 0.7222, 0.8134, 0.7319, 0.8103, 0.7623, 0.8841, 0.7785, 0.8237, 0.7319, 0.8103, 0.7163, 0.7428, 0.7646, 0.7501, 0.7646, 0.7501, 0.7163, 0.7428, 0.7439, 0.6333, 0.7637, 0.6328, 0.7874, 0.9218, 0.8157, 0.9083, 0.8157, 0.9787, 0.7974, 0.982, 0.1979, 0.7884, 0.1982, 0.8329, 0.1727, 0.8239, 0.1728, 0.7882, 0.2973, 0.6178, 0.2947, 0.6416, 0.2715, 0.6515, 0.2608, 0.6349, 0.2969, 0.6861, 0.3033, 0.8568, 0.2741, 0.8023, 0.2729, 0.6872, 0.7524, 0.9462, 0.7534, 0.9725, 0.7374, 0.9646, 0.7365, 0.9384, 0.9214, 0.3492, 0.93, 0.2113, 0.9452, 0.2254, 0.9422, 0.3584, 0.9515, 0.2968, 0.9612, 0.2242, 0.9841, 0.2113, 0.9737, 0.3036, 0.9616, 0.9317, 0.9626, 0.8593, 0.9832, 0.8771, 0.9845, 0.9364, 0.9006, 0.34, 0.9141, 0.2116, 0.93, 0.2113, 0.9214, 0.3492, 0.274, 0.8463, 0.2452, 0.8418, 0.2087, 0.7463, 0.9841, 0.3533, 0.9519, 0.374, 0.9452, 0.3386, 0.9712, 0.3315, 0.8943, 0.3722, 0.9006, 0.34, 0.9214, 0.3492, 0.9188, 0.4023, 0.96, 0.9552, 0.9616, 0.9317, 0.9845, 0.9364, 0.9845, 0.9707, 0.9452, 0.3386, 0.9515, 0.2968, 0.9737, 0.3036, 0.9712, 0.3315, 0.9188, 0.4023, 0.9214, 0.3492, 0.9422, 0.3584, 0.9452, 0.3947, 0.2947, 0.6416, 0.2969, 0.6861, 0.2729, 0.6872, 0.2715, 0.6515, 0.1982, 0.6178, 0.1979, 0.7884, 0.1728, 0.7882, 0.1706, 0.6731, 0.4475, 0.9794, 0.4456, 0.9377, 0.4633, 0.9401, 0.4654, 0.9854, 0.4284, 0.9854, 0.4326, 0.9433, 0.4456, 0.9377, 0.4475, 0.9794, 0.1068, 0.7309, 0.04318, 0.7375, 0.1407, 0.6344, 0.1693, 0.6291, 0.7365, 0.9384, 0.7374, 0.9646, 0.7173, 0.9682, 0.7163, 0.9419, 0.2956, 0.8568, 0.2778, 0.9183, 0.2544, 0.9221, 0.2721, 0.8606, 0.4942, 0.863, 0.5032, 0.8116, 0.5269, 0.8317, 0.5178, 0.8832, 0.6206, 0.9197, 0.6253, 0.98, 0.6176, 0.9779, 0.6039, 0.9335, 0.6339, 0.9303, 0.6339, 0.9817, 0.6253, 0.98, 0.6206, 0.9197, 0.04318, 0.7375, 0.01401, 0.7138, 0.09256, 0.6258, 0.1407, 0.6344, 0.2778, 0.9183, 0.2956, 0.9505, 0.2721, 0.9542, 0.2544, 0.9221, 0.03093, 0.7606, 0.002509, 0.7374, 0.01401, 0.7138, 0.04318, 0.7375, 0.731, 0.3257, 0.7235, 0.3245, 0.7163, 0.275, 0.722, 0.2708, 0.7381, 0.3255, 0.731, 0.3257, 0.722, 0.2708, 0.7299, 0.2694, 0.7235, 0.3716, 0.7235, 0.3245, 0.731, 0.3257, 0.7353, 0.3751, 0.7353, 0.3751, 0.731, 0.3257, 0.7381, 0.3255, 0.7528, 0.3696, 0.01401, 0.7138, 0.0, 0.6657, 0.03361, 0.6281, 0.09256, 0.6258, 0.5032, 0.9492, 0.4942, 0.863, 0.5178, 0.8832, 0.5269, 0.9693, 0.4933, 0.9742, 0.4842, 0.8881, 0.4942, 0.863, 0.5032, 0.9492, 0.7374, 0.9083, 0.7365, 0.9384, 0.7163, 0.9419, 0.7173, 0.9118, 0.1706, 0.6731, 0.1068, 0.7309, 0.1693, 0.6291, 0.1982, 0.6178, 0.3033, 0.8568, 0.274, 0.8463, 0.2087, 0.7463, 0.2741, 0.8023, 0.7534, 0.9161, 0.7524, 0.9462, 0.7365, 0.9384, 0.7374, 0.9083, 0.4278, 0.9304, 0.4191, 0.9607, 0.4091, 0.9612, 0.4069, 0.9374, 0.6364, 0.8072, 0.6364, 0.8661, 0.6128, 0.8639, 0.5931, 0.8367, 0.5935, 0.8036, 0.7299, 0.2694, 0.7859, 0.258, 0.7931, 0.3248, 0.7381, 0.3255, 0.1982, 0.8568, 0.2243, 0.8273, 0.2452, 0.8418, 0.0842, 0.05291, 0.1495, 0.08745, 0.1194, 0.1312, 0.08611, 0.04687, 0.0, 0.1429, 0.0929, 0.1691, 0.05932, 0.2096, 0.05342, 0.1345, 0.0929, 0.1691, 0.0, 0.1429, 0.7299, 0.2694, 0.7421, 0.1811, 0.7816, 0.1666, 0.7859, 0.258, 0.08128, 0.1106, 0.1194, 0.1312, 0.0929, 0.1691, 0.05342, 0.1345, 0.08611, 0.04687, 0.1194, 0.1312, 0.08128, 0.1106, 0.7421, 0.1811, 0.7553, 0.08269, 0.7862, 0.07167, 0.7816, 0.1666, 0.0929, 0.1691, 0.1767, 0.2392, 0.1515, 0.2696, 0.05932, 0.2096, 0.1495, 0.08745, 0.2138, 0.178, 0.2007, 0.2142, 0.1194, 0.1312, 0.1194, 0.1312, 0.2007, 0.2142, 0.1767, 0.2392, 0.0929, 0.1691, 0.03724, 0.922, 0.03724, 0.9708, 0.0, 0.9735, 0.001683, 0.9258, 0.1515, 0.2696, 0.1767, 0.2392, 0.2336, 0.2692, 0.2131, 0.2939, 0.1767, 0.2392, 0.2007, 0.2142, 0.2528, 0.2454, 0.2336, 0.2692, 0.2105, 0.2067, 0.22, 0.199, 0.2582, 0.2174, 0.2555, 0.2314, 0.3175, 0.6746, 0.3066, 0.6782, 0.3033, 0.6562, 0.3226, 0.6526, 0.3226, 0.6526, 0.3033, 0.6562, 0.3095, 0.6418, 0.3136, 0.6299, 0.8514, 0.8496, 0.8643, 0.8458, 0.8741, 0.9414, 0.8611, 0.9452, 0.8541, 0.9795, 0.8702, 0.9763, 0.8741, 0.997, 0.8534, 0.9994, 0.3241, 0.8123, 0.3132, 0.8159, 0.3117, 0.794, 0.3225, 0.7904, 0.7687, 0.9104, 0.7874, 0.916, 0.7768, 0.9721, 0.7646, 0.9664, 0.8611, 0.9452, 0.8741, 0.9414, 0.8702, 0.9763, 0.8541, 0.9795, 0.3261, 0.8413, 0.3128, 0.845, 0.3132, 0.8159, 0.3241, 0.8123, 0.3225, 0.7904, 0.3117, 0.794, 0.3066, 0.6782, 0.3175, 0.6746, 0.9691, 0.4092, 0.959, 0.404, 0.9452, 0.3893, 0.9631, 0.3794, 0.8899, 0.9466, 0.9069, 0.9578, 0.9044, 0.9798, 0.8932, 0.9798, 0.22, 0.199, 0.2218, 0.1779, 0.2725, 0.2033, 0.2582, 0.2174, 0.2218, 0.1779, 0.2263, 0.1493, 0.2541, 0.1471, 0.2725, 0.2033, 0.2263, 0.1493, 0.2799, 0.03343, 0.3016, 0.03697, 0.2541, 0.1471, 0.2799, 0.03343, 0.2925, 0.0145, 0.3339, 0.02297, 0.3016, 0.03697, 0.2925, 0.0145, 0.3182, 0.0, 0.3475, 0.005176, 0.3339, 0.02297, 0.8592, 0.8215, 0.9007, 0.8258, 0.9074, 0.8458, 0.8786, 0.8428, 0.8533, 0.7995, 0.875, 0.803, 0.9007, 0.8258, 0.8592, 0.8215, 0.8392, 0.6724, 0.8648, 0.6834, 0.875, 0.803, 0.8533, 0.7995, 0.838, 0.6443, 0.9074, 0.6321, 0.8648, 0.6834, 0.8392, 0.6724, 0.8741, 0.9479, 0.8899, 0.9466, 0.8932, 0.9798, 0.8814, 0.9729, 0.9793, 0.4145, 0.9691, 0.4092, 0.9631, 0.3794, 0.9793, 0.374, 0.3338, 0.7924, 0.3225, 0.7904, 0.3175, 0.6746, 0.3287, 0.6766, 0.3399, 0.8431, 0.3261, 0.8413, 0.3241, 0.8123, 0.3353, 0.8143, 0.8534, 0.9375, 0.8611, 0.9452, 0.8541, 0.9795, 0.8432, 0.9712, 0.7534, 0.9083, 0.7687, 0.9104, 0.7646, 0.9664, 0.7571, 0.9721, 0.3353, 0.8143, 0.3241, 0.8123, 0.3225, 0.7904, 0.3338, 0.7924, 0.8432, 0.9712, 0.8541, 0.9795, 0.8534, 0.9994, 0.838, 0.9902, 0.8648, 0.6834, 0.8732, 0.6857, 0.8833, 0.8054, 0.875, 0.803, 0.3399, 0.6528, 0.3226, 0.6526, 0.3136, 0.6299, 0.3176, 0.6178, 0.3287, 0.6766, 0.3175, 0.6746, 0.3226, 0.6526, 0.3399, 0.6528, 0.2007, 0.2142, 0.2105, 0.2067, 0.2555, 0.2314, 0.2528, 0.2454, 0.2581, 0.2753, 0.2642, 0.2939, 0.2405, 0.3042, 0.2381, 0.2878, 0.7709, 0.528, 0.7813, 0.5046, 0.8069, 0.5073, 0.8073, 0.5298, 0.7613, 0.02259, 0.7683, 0.009474, 0.79, 0.007757, 0.7921, 0.01658, 0.2445, 0.9864, 0.2226, 0.9811, 0.2279, 0.9559, 0.2445, 0.9499, 0.2381, 0.2878, 0.2405, 0.3042, 0.2197, 0.3141, 0.2172, 0.3011, 0.2336, 0.2692, 0.2381, 0.2878, 0.2172, 0.3011, 0.2131, 0.2939, 0.7967, 0.571, 0.8073, 0.5298, 0.838, 0.5315, 0.834, 0.5584, 0.7618, 0.03085, 0.7613, 0.02259, 0.7921, 0.01658, 0.7924, 0.02126, 0.7583, 0.5736, 0.7709, 0.528, 0.8073, 0.5298, 0.7967, 0.571, 0.2528, 0.2454, 0.2581, 0.2753, 0.2381, 0.2878, 0.2336, 0.2692, 0.8069, 0.5073, 0.7828, 0.4493, 0.7944, 0.4532, 0.8298, 0.5129, 0.7813, 0.5046, 0.7671, 0.446, 0.7828, 0.4493, 0.8069, 0.5073, 0.7828, 0.4493, 0.7887, 0.4212, 0.8003, 0.4251, 0.7944, 0.4532, 0.7671, 0.446, 0.773, 0.4179, 0.7887, 0.4212, 0.7828, 0.4493, 0.6345, 0.5727, 0.6102, 0.6232, 0.5797, 0.6203, 0.6228, 0.5769, 0.6505, 0.5735, 0.6359, 0.6246, 0.6102, 0.6232, 0.6345, 0.5727, 0.6102, 0.6232, 0.6073, 0.6453, 0.5842, 0.6516, 0.5797, 0.6203, 0.6359, 0.6246, 0.633, 0.6467, 0.6073, 0.6453, 0.6102, 0.6232, 0.6073, 0.6453, 0.6009, 0.6678, 0.5725, 0.692, 0.5842, 0.6516, 0.633, 0.6467, 0.6266, 0.6691, 0.6009, 0.6678, 0.6073, 0.6453, 0.02544, 0.8579, 0.0367, 0.8494, 0.05642, 0.8656, 0.04659, 0.873, 0.4284, 0.8552, 0.4284, 0.8993, 0.396, 0.8804, 0.4099, 0.8424, 0.5842, 0.6516, 0.5725, 0.692, 0.5543, 0.6558, 0.3626, 0.9924, 0.3475, 0.8993, 0.4036, 0.9005, 0.4036, 0.9917, 0.1272, 0.8329, 0.1272, 0.9574, 0.1048, 0.9552, 0.07502, 0.8333, 0.5269, 0.8287, 0.5361, 0.8283, 0.5361, 0.8517, 0.5269, 0.8521, 0.9334, 0.9801, 0.9074, 0.8738, 0.9499, 0.8538, 0.9499, 0.969, 0.5415, 0.7622, 0.5725, 0.692, 0.6056, 0.7107, 0.5883, 0.7856, 0.6266, 0.6691, 0.6056, 0.7107, 0.5725, 0.692, 0.6009, 0.6678, 0.9074, 0.756, 0.9485, 0.6336, 0.96, 0.6321, 0.9304, 0.7542, 0.9325, 0.8538, 0.9074, 0.756, 0.9304, 0.7542, 0.96, 0.8445, 0.2063, 0.615, 0.1833, 0.4853, 0.2059, 0.4899, 0.2175, 0.6178, 0.1833, 0.4853, 0.2181, 0.3932, 0.2442, 0.4058, 0.2059, 0.4899, 0.2642, 0.2939, 0.339, 0.3114, 0.3475, 0.3403, 0.2938, 0.3474, 0.0367, 0.8494, 0.05529, 0.8353, 0.07502, 0.8515, 0.05642, 0.8656, 0.0, 0.858, 0.008806, 0.8329, 0.0367, 0.8494, 0.02544, 0.8579, 0.2938, 0.3474, 0.2779, 0.3805, 0.2579, 0.3639, 0.2668, 0.3386, 0.2352, 0.3288, 0.2405, 0.3042, 0.2668, 0.3386, 0.2668, 0.3386, 0.2405, 0.3042, 0.2642, 0.2939, 0.2938, 0.3474, 0.2442, 0.4058, 0.2181, 0.3932, 0.2305, 0.3575, 0.2579, 0.3639, 0.2181, 0.3932, 0.2053, 0.355, 0.2305, 0.3575, 0.2579, 0.3639, 0.2305, 0.3575, 0.2352, 0.3288, 0.2668, 0.3386, 0.2305, 0.3575, 0.2053, 0.355, 0.2102, 0.3246, 0.2352, 0.3288, 0.03724, 0.9731, 0.04559, 0.9461, 0.06776, 0.9516, 0.07236, 0.9731, 0.5935, 0.8036, 0.5931, 0.8367, 0.5633, 0.8593, 0.5415, 0.8573, 0.5506, 0.8153, 0.4278, 0.8993, 0.4278, 0.9304, 0.4069, 0.9374, 0.4036, 0.9109, 0.527, 0.8146, 0.5402, 0.8252, 0.5269, 0.8283, 0.04559, 0.9461, 0.05086, 0.922, 0.0643, 0.9227, 0.06776, 0.9516, 0.838, 0.8866, 0.7977, 0.8922, 0.7785, 0.8237, 0.8379, 0.8138, 0.2452, 0.8418, 0.2243, 0.8273, 0.2025, 0.7472, 0.2087, 0.7463, 0.7785, 0.8237, 0.7646, 0.7501, 0.8293, 0.7466, 0.8379, 0.8138, 0.7646, 0.7501, 0.7637, 0.6328, 0.8081, 0.6354, 0.8293, 0.7466, 0.7637, 0.6328, 0.7583, 0.5736, 0.7967, 0.571, 0.8081, 0.6354])
me_cube_001.materials.append(mat_sier___1)
me_cube_001.materials.append(mat_sier___2)
me_cube_001.use_remesh_fix_poles = True
me_cube_001.use_remesh_preserve_attributes = False
me_cube_001.use_mirror_vertex_groups = False
me_cube_001.update()
me_cube_001.normals_split_custom_set([tuple(v) for v in zip(*[iter([-0.952, -0.182, 0.2461, -0.952, -0.182, 0.2461, -0.952, -0.182, 0.2461, -0.952, -0.182, 0.2461, 0.5658, 0.7424, 0.3588, 0.5658, 0.7424, 0.3588, 0.5658, 0.7424, 0.3588, 0.5658, 0.7424, 0.3588, 0.9891, 0.08407, 0.121, 0.9891, 0.08407, 0.121, 0.9891, 0.08407, 0.121, 0.9891, 0.08407, 0.121, -0.3575, -0.922, 0.1486, -0.3575, -0.922, 0.1486, -0.3575, -0.922, 0.1486, -0.3575, -0.922, 0.1486, 4.884e-10, 0.0, -1.0, 6.228e-10, 0.0, -1.0, 7.572e-10, 0.0, -1.0, 8.01e-10, 0.0, -1.0, -0.5013, -0.04812, 0.8639, -0.5013, -0.04812, 0.8639, -0.5013, -0.04812, 0.8639, -0.5013, -0.04812, 0.8639, 0.5055, 0.06469, 0.8604, 0.5055, 0.06469, 0.8604, 0.5055, 0.06469, 0.8604, 0.5055, 0.06469, 0.8604, 3.211e-10, 0.0, -1.0, 4.884e-10, 0.0, -1.0, 8.01e-10, 0.0, -1.0, 8.458e-10, 0.0, -1.0, 0.9954, 0.0808, 0.05085, 0.9954, 0.0808, 0.05085, 0.9954, 0.0808, 0.05085, -0.7002, 0.6172, 0.3588, -0.7002, 0.6172, 0.3588, -0.7002, 0.6172, 0.3588, -0.7002, 0.6172, 0.3588, -1.5e-10, 0.0, -1.0, 1.75e-10, 0.0, -1.0, 4.884e-10, 0.0, -1.0, 3.211e-10, 0.0, -1.0, 0.5123, 0.04053, 0.8578, 0.5123, 0.04053, 0.8578, 0.5123, 0.04053, 0.8578, 0.5123, 0.04053, 0.8578, -0.5103, -0.0606, 0.8578, -0.5103, -0.0606, 0.8578, -0.5103, -0.0606, 0.8578, -0.5103, -0.0606, 0.8578, 1.75e-10, 0.0, -1.0, 5.001e-10, 0.0, -1.0, 6.228e-10, 0.0, -1.0, 4.884e-10, 0.0, -1.0, 0.9692, 0.007943, 0.2461, 0.9692, 0.007943, 0.2461, 0.9692, 0.007943, 0.2461, 0.9692, 0.007943, 0.2461, -0.9838, -0.1355, 0.117, -0.9838, -0.1355, 0.117, -0.9838, -0.1355, 0.117, -0.9838, -0.1355, 0.117, 0.4217, -0.8846, -0.1993, 0.4217, -0.8846, -0.1993, 0.4217, -0.8846, -0.1993, 0.4217, -0.8846, -0.1993, -0.4145, -0.9032, -0.1113, -0.4145, -0.9032, -0.1113, -0.4145, -0.9032, -0.1113, -0.4145, -0.9032, -0.1113, -0.995, -0.09793, -0.02034, -0.9954, -0.09429, -0.01675, -0.9955, -0.09306, -0.01553, -0.9955, -0.09306, -0.01553, 0.5274, -0.8282, 0.1897, 0.5274, -0.8282, 0.1897, 0.5274, -0.8282, 0.1897, 0.5274, -0.8282, 0.1897, 0.6936, 0.7167, -0.07241, 0.6936, 0.7167, -0.07241, 0.6936, 0.7167, -0.07241, 0.6936, 0.7167, -0.07241, -0.8206, 0.5669, -0.07241, -0.8206, 0.5669, -0.07241, -0.8206, 0.5669, -0.07241, -0.8206, 0.5669, -0.07241, -0.5901, -0.04786, 0.8059, -0.5901, -0.04786, 0.8059, -0.5901, -0.04786, 0.8059, -0.5901, -0.04786, 0.8059, 0.433, 0.2564, 0.8642, 0.433, 0.2564, 0.8642, 0.433, 0.2564, 0.8642, 0.433, 0.2564, 0.8642, -0.9737, -0.1987, 0.1118, -0.9737, -0.1987, 0.1118, -0.9737, -0.1987, 0.1118, -0.9737, -0.1987, 0.1118, 0.7417, 0.5532, 0.3792, 0.7417, 0.5532, 0.3792, 0.7417, 0.5532, 0.3792, 0.7417, 0.5532, 0.3792, -0.8656, 0.304, 0.398, -0.8656, 0.304, 0.398, -0.8656, 0.304, 0.398, -0.8656, 0.304, 0.398, -0.3084, -0.6549, 0.6899, -0.3084, -0.6549, 0.6899, -0.3084, -0.6549, 0.6899, -0.3084, -0.6549, 0.6899, -0.1505, -0.6827, 0.7151, -0.1505, -0.6827, 0.7151, -0.1505, -0.6827, 0.7151, -0.1505, -0.6827, 0.7151, -0.4359, -0.8799, 0.1891, -0.4359, -0.8799, 0.1891, -0.4359, -0.8799, 0.1891, -0.4359, -0.8799, 0.1891, 0.1845, -0.98, 0.07462, 0.1845, -0.98, 0.07462, 0.1845, -0.98, 0.07462, 0.1845, -0.98, 0.07462, -0.9124, -0.3185, 0.2572, -0.9124, -0.3185, 0.2572, -0.9124, -0.3185, 0.2572, -0.9124, -0.3185, 0.2572, -0.541, 0.5923, -0.5971, -0.541, 0.5923, -0.5971, -0.541, 0.5923, -0.5971, -0.541, 0.5923, -0.5971, 0.4283, 0.6926, -0.5804, 0.4283, 0.6926, -0.5804, 0.4283, 0.6926, -0.5804, 0.4283, 0.6926, -0.5804, 0.5041, -0.7916, 0.3452, 0.5041, -0.7916, 0.3452, 0.5041, -0.7916, 0.3452, 0.5041, -0.7916, 0.3452, -0.9948, -0.09957, -0.02197, -0.9948, -0.09957, -0.02197, -0.9954, -0.09429, -0.01675, -0.995, -0.09793, -0.02034, 0.9948, 0.09957, 0.02197, 0.9948, 0.09957, 0.02197, 0.9948, 0.09957, 0.02197, 0.9948, 0.09957, 0.02197, -0.3419, -0.8817, 0.3252, -0.3419, -0.8817, 0.3252, -0.3419, -0.8817, 0.3252, -0.3419, -0.8817, 0.3252, -0.6828, -0.6455, 0.3422, -0.6828, -0.6455, 0.3422, -0.6828, -0.6455, 0.3422, -0.6828, -0.6455, 0.3422, -0.1986, -0.9782, 0.06133, -0.1986, -0.9782, 0.06133, -0.1986, -0.9782, 0.06133, -0.1986, -0.9782, 0.06133, -0.1986, -0.9782, 0.06133, -0.1511, -0.7227, 0.6744, -0.1511, -0.7227, 0.6744, -0.1511, -0.7227, 0.6744, -0.1511, -0.7227, 0.6744, 0.79, -0.5876, -0.1749, 0.79, -0.5876, -0.1749, 0.79, -0.5876, -0.1749, -0.9244, 0.1903, -0.3305, -0.9244, 0.1903, -0.3305, -0.9244, 0.1903, -0.3305, -0.9244, 0.1903, -0.3305, -0.871, -0.1385, 0.4713, -0.871, -0.1385, 0.4713, -0.871, -0.1385, 0.4713, -0.9936, -0.1056, -0.03905, -0.9936, -0.1056, -0.03905, -0.9936, -0.1056, -0.03905, -0.2447, -0.5535, 0.7961, -0.2447, -0.5535, 0.7961, -0.2447, -0.5535, 0.7961, -0.2447, -0.5535, 0.7961, -0.9905, -0.1372, -0.009194, -0.9905, -0.1372, -0.009194, -0.9905, -0.1372, -0.009194, -0.9905, -0.1372, -0.009194, -0.9875, -0.1575, 0.006684, -0.9875, -0.1575, 0.006684, -0.9875, -0.1575, 0.006684, -0.3178, -0.3102, 0.896, -0.3178, -0.3102, 0.896, -0.3178, -0.3102, 0.896, -0.3178, -0.3102, 0.896, -0.8668, -0.102, 0.4882, -0.8668, -0.102, 0.4882, -0.8668, -0.102, 0.4882, -0.8668, -0.102, 0.4882, -0.9054, 0.3804, -0.1885, -0.9054, 0.3804, -0.1885, -0.9054, 0.3804, -0.1885, -0.9054, 0.3804, -0.1885, -0.9866, 0.125, 0.105, -0.9866, 0.125, 0.105, -0.9866, 0.125, 0.105, -0.9866, 0.125, 0.105, -0.2908, -0.1499, 0.945, -0.2908, -0.1499, 0.945, -0.2908, -0.1499, 0.945, -0.2908, -0.1499, 0.945, -0.8632, -0.07771, 0.4989, -0.8632, -0.07771, 0.4989, -0.8632, -0.07771, 0.4989, -0.8632, -0.07771, 0.4989, -0.996, 0.0103, 0.08848, -0.996, 0.0103, 0.08848, -0.996, 0.0103, 0.08848, -0.996, 0.0103, 0.08848, -0.9247, -0.1055, 0.3658, -0.9247, -0.1055, 0.3658, -0.9247, -0.1055, 0.3658, -0.9247, -0.1055, 0.3658, -0.2957, -0.9545, 0.0375, -0.2957, -0.9545, 0.0375, -0.2957, -0.9545, 0.0375, -0.2957, -0.9545, 0.0375, -0.4742, -0.8786, 0.05612, -0.4742, -0.8786, 0.05612, -0.4742, -0.8786, 0.05612, -0.4742, -0.8786, 0.05612, -0.5635, 0.8036, 0.1916, -0.5635, 0.8036, 0.1916, -0.5635, 0.8036, 0.1916, -0.5635, 0.8036, 0.1916, -0.3741, 0.813, 0.4461, -0.3741, 0.813, 0.4461, -0.3741, 0.813, 0.4461, -0.3741, 0.813, 0.4461, -0.3396, -0.8686, -0.361, -0.3396, -0.8686, -0.361, -0.3396, -0.8686, -0.361, -0.3396, -0.8686, -0.361, -0.3587, 0.8331, -0.421, -0.3587, 0.8331, -0.421, -0.3587, 0.8331, -0.421, -0.3587, 0.8331, -0.421, -0.3188, 0.5239, 0.7899, -0.3188, 0.5239, 0.7899, -0.3188, 0.5239, 0.7899, -0.3188, 0.5239, 0.7899, -0.2251, -0.6403, -0.7344, -0.2251, -0.6403, -0.7344, -0.2251, -0.6403, -0.7344, -0.2251, -0.6403, -0.7344, -0.3556, -0.9094, -0.2158, -0.3556, -0.9094, -0.2158, -0.3556, -0.9094, -0.2158, -0.3556, -0.9094, -0.2158, -0.4864, 0.7423, 0.4608, -0.4864, 0.7423, 0.4608, -0.4864, 0.7423, 0.4608, -0.4864, 0.7423, 0.4608, -1.087e-09, 0.0, -1.0, -1.087e-09, 0.0, -1.0, -2.174e-09, 0.0, -1.0, -2.174e-09, 0.0, -1.0, -0.9314, -0.09377, 0.3517, -0.9314, -0.09377, 0.3517, -0.9314, -0.09377, 0.3517, -0.9314, -0.09377, 0.3517, -0.999, 0.003978, -0.04447, -0.999, 0.003978, -0.04447, -0.999, 0.003978, -0.04447, -0.999, 0.003978, -0.04447, -0.9996, 0.004732, 0.02717, -0.9996, 0.004732, 0.02717, -0.9996, 0.004732, 0.02717, -0.9996, 0.004732, 0.02717, -0.998, -0.0524, 0.03399, -0.998, -0.0524, 0.03399, -0.998, -0.0524, 0.03399, -0.998, -0.0524, 0.03399, -0.9885, -0.1269, 0.08239, -0.9885, -0.1269, 0.08239, -0.9885, -0.1269, 0.08239, -0.9885, -0.1269, 0.08239, 0.9885, -0.1269, 0.08239, 0.9885, -0.1269, 0.08239, 0.9885, -0.1269, 0.08239, 0.9885, -0.1269, 0.08239, 0.998, -0.0524, 0.03399, 0.998, -0.0524, 0.03399, 0.998, -0.0524, 0.03399, 0.998, -0.0524, 0.03399, 0.9996, -0.004732, -0.02717, 0.9996, -0.004732, -0.02717, 0.9996, -0.004732, -0.02717, 0.9996, -0.004732, -0.02717, 0.9479, 0.04423, -0.3155, 0.9479, 0.04423, -0.3155, 0.9479, 0.04423, -0.3155, 0.9479, 0.04423, -0.3155, 0.0, 0.0, -1.0, 0.0, 0.0, -1.0, -1.087e-09, 0.0, -1.0, -1.087e-09, 0.0, -1.0, -0.3067, 0.8937, 0.3274, -0.3067, 0.8937, 0.3274, -0.3067, 0.8937, 0.3274, -0.3067, 0.8937, 0.3274, 0.3541, -0.9057, -0.2329, 0.3541, -0.9057, -0.2329, 0.3541, -0.9057, -0.2329, 0.3541, -0.9057, -0.2329, 0.2251, -0.6403, -0.7344, 0.2251, -0.6403, -0.7344, 0.2251, -0.6403, -0.7344, 0.2251, -0.6403, -0.7344, 0.3188, 0.5239, 0.7899, 0.3188, 0.5239, 0.7899, 0.3188, 0.5239, 0.7899, 0.3188, 0.5239, 0.7899, 0.207, 0.8288, -0.5199, 0.207, 0.8288, -0.5199, 0.207, 0.8288, -0.5199, 0.207, 0.8288, -0.5199, 0.3396, -0.8686, -0.361, 0.3396, -0.8686, -0.361, 0.3396, -0.8686, -0.361, 0.3396, -0.8686, -0.361, 0.3741, 0.813, 0.4461, 0.3741, 0.813, 0.4461, 0.3741, 0.813, 0.4461, 0.3741, 0.813, 0.4461, 0.5665, 0.8079, 0.1622, 0.5665, 0.8079, 0.1622, 0.5665, 0.8079, 0.1622, 0.5665, 0.8079, 0.1622, -0.2552, -0.9474, -0.1933, -0.2552, -0.9474, -0.1933, -0.2552, -0.9474, -0.1933, -0.2552, -0.9474, -0.1933, 0.1585, -0.9789, -0.1292, 0.1585, -0.9789, -0.1292, 0.1585, -0.9789, -0.1292, 0.1585, -0.9789, -0.1292, -0.9254, -0.1211, 0.359, -0.9254, -0.1211, 0.359, -0.9254, -0.1211, 0.359, -0.9254, -0.1211, 0.359, -0.8573, 0.2636, 0.4422, -0.8573, 0.2636, 0.4422, -0.8573, 0.2636, 0.4422, -0.8573, 0.2636, 0.4422, -0.2456, 0.9651, -0.09057, -0.2456, 0.9651, -0.09057, -0.2456, 0.9651, -0.09057, -0.2456, 0.9651, -0.09057, -0.2351, -0.8547, 0.4629, -0.2351, -0.8547, 0.4629, -0.2351, -0.8547, 0.4629, -0.2351, -0.8547, 0.4629, -0.7111, 0.69, 0.1354, -0.7111, 0.69, 0.1354, -0.7111, 0.69, 0.1354, -0.7111, 0.69, 0.1354, -0.7715, -0.1726, 0.6124, -0.7715, -0.1726, 0.6124, -0.7715, -0.1726, 0.6124, -0.7715, -0.1726, 0.6124, -0.8568, -0.3853, 0.3428, -0.8568, -0.3853, 0.3428, -0.8568, -0.3853, 0.3428, -0.8568, -0.3853, 0.3428, -0.8431, 0.5161, -0.1511, -0.8431, 0.5161, -0.1511, -0.8431, 0.5161, -0.1511, -0.8431, 0.5161, -0.1511, -0.21, -0.7107, 0.6714, -0.21, -0.7107, 0.6714, -0.21, -0.7107, 0.6714, -0.21, -0.7107, 0.6714, -0.2663, 0.9033, -0.3363, -0.2663, 0.9033, -0.3363, -0.2663, 0.9033, -0.3363, -0.2663, 0.9033, -0.3363, -0.9857, -0.05558, 0.1589, -0.9857, -0.05558, 0.1589, -0.9857, -0.05558, 0.1589, -0.9857, -0.05558, 0.1589, -0.6196, 0.1532, -0.7698, -0.6196, 0.1532, -0.7698, -0.6196, 0.1532, -0.7698, -0.6196, 0.1532, -0.7698, -0.1855, 0.1717, -0.9675, -0.1855, 0.1717, -0.9675, -0.1855, 0.1717, -0.9675, -0.1855, 0.1717, -0.9675, -0.6464, 0.6793, -0.3474, -0.6464, 0.6793, -0.3474, -0.6464, 0.6793, -0.3474, -0.6464, 0.6793, -0.3474, -0.2891, 0.8523, -0.4358, -0.2891, 0.8523, -0.4358, -0.2891, 0.8523, -0.4358, -0.2891, 0.8523, -0.4358, -0.6693, 0.5482, 0.5015, -0.6693, 0.5482, 0.5015, -0.6693, 0.5482, 0.5015, -0.6693, 0.5482, 0.5015, -0.1846, 0.7113, 0.6782, -0.1846, 0.7113, 0.6782, -0.1846, 0.7113, 0.6782, -0.1846, 0.7113, 0.6782, -0.7711, 0.5754, 0.2724, -0.7711, 0.5754, 0.2724, -0.7711, 0.5754, 0.2724, -0.7711, 0.5754, 0.2724, -0.2757, 0.9044, 0.3256, -0.2757, 0.9044, 0.3256, -0.2757, 0.9044, 0.3256, -0.2757, 0.9044, 0.3256, -0.7683, 0.476, 0.428, -0.7666, 0.4825, 0.4237, -0.7682, 0.4762, 0.4279, -0.7683, 0.476, 0.428, -0.1981, 0.713, 0.6726, -0.1981, 0.713, 0.6726, -0.1981, 0.713, 0.6726, -0.1981, 0.713, 0.6726, -0.1621, -0.7855, -0.5972, -0.1621, -0.7855, -0.5972, -0.1621, -0.7855, -0.5972, -0.1621, -0.7855, -0.5972, -0.2311, -0.8911, 0.3904, -0.2311, -0.8911, 0.3904, -0.2311, -0.8911, 0.3904, -0.2311, -0.8911, 0.3904, -0.7666, 0.4825, 0.4237, -0.7664, 0.4833, 0.4232, -0.7682, 0.4762, 0.4279, -0.1546, -0.9648, -0.2127, -0.1546, -0.9648, -0.2127, -0.1546, -0.9648, -0.2127, -0.1546, -0.9648, -0.2127, -0.19, -0.9056, 0.3792, -0.19, -0.9056, 0.3792, -0.19, -0.9056, 0.3792, -0.19, -0.9056, 0.3792, -0.06152, -0.04748, 0.997, -0.06152, -0.04748, 0.997, -0.06152, -0.04748, 0.997, -0.06152, -0.04748, 0.997, 0.1934, 0.9341, -0.3, 0.1934, 0.9341, -0.3, 0.1934, 0.9341, -0.3, 0.1934, 0.9341, -0.3, 0.1506, 0.9496, 0.2749, 0.1506, 0.9496, 0.2749, 0.1506, 0.9496, 0.2749, 0.1506, 0.9496, 0.2749, -9.038e-14, 0.2488, 0.9686, 9.416e-07, 0.2488, 0.9686, 9.416e-07, 0.2488, 0.9686, -1.24e-13, 0.2488, 0.9686, 0.9975, -0.001111, 0.06996, 0.9975, -0.001111, 0.06996, 0.9975, -0.001111, 0.06996, 0.9975, -0.001111, 0.06996, 0.9934, -0.01587, 0.1135, 0.9934, -0.01587, 0.1135, 0.9934, -0.01587, 0.1135, 0.9934, -0.01587, 0.1135, -0.9828, -0.002931, 0.1847, -0.9828, -0.002931, 0.1847, -0.9828, -0.002931, 0.1847, -0.9828, -0.002931, 0.1847, -0.9659, 0.03584, -0.2564, -0.9659, 0.03584, -0.2564, -0.9659, 0.03584, -0.2564, -0.9659, 0.03584, -0.2564, -0.9384, 0.2294, -0.2585, -0.9384, 0.2294, -0.2585, -0.9384, 0.2294, -0.2585, -0.9384, 0.2294, -0.2585, -0.3072, -0.9512, 0.02777, -0.3072, -0.9512, 0.02777, -0.3072, -0.9512, 0.02777, -0.3072, -0.9512, 0.02777, -0.5681, -0.7288, -0.3822, -0.5681, -0.7288, -0.3822, -0.5681, -0.7288, -0.3822, -0.5681, -0.7288, -0.3822, -0.8494, 0.4865, 0.2048, -0.8494, 0.4865, 0.2048, -0.8494, 0.4865, 0.2048, -0.8494, 0.4865, 0.2048, -0.8727, -0.09637, -0.4787, -0.8727, -0.09637, -0.4787, -0.8727, -0.09637, -0.4787, -0.8984, 0.1163, -0.4234, -0.8984, 0.1163, -0.4234, -0.8984, 0.1163, -0.4234, -0.8984, 0.1163, -0.4234, -0.9055, -0.1541, 0.3953, -0.9055, -0.1541, 0.3953, -0.9055, -0.1541, 0.3953, -0.9055, -0.1541, 0.3953, -0.5845, -0.7982, 0.146, -0.5845, -0.7982, 0.146, -0.5845, -0.7982, 0.146, -0.9822, -0.186, -0.02467, -0.9822, -0.186, -0.02467, -0.9822, -0.186, -0.02467, -0.9822, -0.186, -0.02467, -0.5988, -0.8007, 0.01662, -0.5988, -0.8007, 0.01662, -0.5988, -0.8007, 0.01662, -0.5988, -0.8007, 0.01662, -0.6927, 0.2728, -0.6677, -0.6927, 0.2728, -0.6677, -0.6927, 0.2728, -0.6677, -0.6927, 0.2728, -0.6677, -0.125, -0.682, -0.7206, -0.125, -0.682, -0.7206, -0.125, -0.682, -0.7206, -0.125, -0.682, -0.7206, -0.125, -0.682, -0.7206, -0.67, -0.6094, 0.4239, -0.67, -0.6094, 0.4239, -0.67, -0.6094, 0.4239, -0.67, -0.6094, 0.4239, 0.0, -0.6694, -0.7429, 0.0, -0.6694, -0.7429, 0.0, -0.6694, -0.7429, -0.6626, 0.388, -0.6406, -0.6626, 0.388, -0.6406, -0.6626, 0.388, -0.6406, -0.6626, 0.388, -0.6406, -0.2406, 0.1575, -0.9578, -0.2406, 0.1575, -0.9578, -0.2406, 0.1575, -0.9578, -0.2406, 0.1575, -0.9578, 0.528, 0.3191, -0.787, 0.528, 0.3191, -0.787, 0.528, 0.3191, -0.787, 0.528, 0.3191, -0.787, -0.2744, 0.2676, -0.9236, -0.2744, 0.2676, -0.9236, -0.2744, 0.2676, -0.9236, -0.2744, 0.2676, -0.9236, -0.4051, 0.6142, -0.6772, -0.4051, 0.6142, -0.6772, -0.4051, 0.6142, -0.6772, -0.4051, 0.6142, -0.6772, -0.4714, 0.326, -0.8195, -0.4714, 0.326, -0.8195, -0.4714, 0.326, -0.8195, -0.4714, 0.326, -0.8195, 0.952, -0.182, 0.2461, 0.952, -0.182, 0.2461, 0.952, -0.182, 0.2461, 0.952, -0.182, 0.2461, -0.5658, 0.7424, 0.3588, -0.5658, 0.7424, 0.3588, -0.5658, 0.7424, 0.3588, -0.5658, 0.7424, 0.3588, -0.9891, 0.08407, 0.121, -0.9891, 0.08407, 0.121, -0.9891, 0.08407, 0.121, -0.9891, 0.08407, 0.121, 0.3575, -0.922, 0.1486, 0.3575, -0.922, 0.1486, 0.3575, -0.922, 0.1486, 0.3575, -0.922, 0.1486, -8.749e-10, 0.0, -1.0, -1.35e-09, 0.0, -1.0, -1.346e-09, 0.0, -1.0, -1.061e-09, 0.0, -1.0, 0.5013, -0.04812, 0.8639, 0.5013, -0.04812, 0.8639, 0.5013, -0.04812, 0.8639, 0.5013, -0.04812, 0.8639, -0.5055, 0.06469, 0.8604, -0.5055, 0.06469, 0.8604, -0.5055, 0.06469, 0.8604, -0.5055, 0.06469, 0.8604, -6.403e-10, 0.0, -1.0, -1.353e-09, 0.0, -1.0, -1.35e-09, 0.0, -1.0, -8.749e-10, 0.0, -1.0, -0.9954, 0.0808, 0.05085, -0.9954, 0.0808, 0.05085, -0.9954, 0.0808, 0.05085, 0.7002, 0.6172, 0.3588, 0.7002, 0.6172, 0.3588, 0.7002, 0.6172, 0.3588, 0.7002, 0.6172, 0.3588, 0.0, 0.0, -1.0, -6.403e-10, 0.0, -1.0, -8.749e-10, 0.0, -1.0, -4.001e-10, 0.0, -1.0, -0.5123, 0.04053, 0.8578, -0.5123, 0.04053, 0.8578, -0.5123, 0.04053, 0.8578, -0.5123, 0.04053, 0.8578, 0.5103, -0.0606, 0.8578, 0.5103, -0.0606, 0.8578, 0.5103, -0.0606, 0.8578, 0.5103, -0.0606, 0.8578, -4.001e-10, 0.0, -1.0, -8.749e-10, 0.0, -1.0, -1.061e-09, 0.0, -1.0, -8.001e-10, 0.0, -1.0, -0.9692, 0.007943, 0.2461, -0.9692, 0.007943, 0.2461, -0.9692, 0.007943, 0.2461, -0.9692, 0.007943, 0.2461, 0.9838, -0.1355, 0.117, 0.9838, -0.1355, 0.117, 0.9838, -0.1355, 0.117, 0.9838, -0.1355, 0.117, -0.4217, -0.8846, -0.1993, -0.4217, -0.8846, -0.1993, -0.4217, -0.8846, -0.1993, -0.4217, -0.8846, -0.1993, 0.4145, -0.9032, -0.1113, 0.4145, -0.9032, -0.1113, 0.4145, -0.9032, -0.1113, 0.4145, -0.9032, -0.1113, 0.995, -0.09793, -0.02034, 0.9955, -0.09306, -0.01553, 0.9955, -0.09306, -0.01553, 0.9954, -0.09429, -0.01675, -0.5274, -0.8282, 0.1897, -0.5274, -0.8282, 0.1897, -0.5274, -0.8282, 0.1897, -0.5274, -0.8282, 0.1897, -0.6936, 0.7167, -0.07241, -0.6936, 0.7167, -0.07241, -0.6936, 0.7167, -0.07241, -0.6936, 0.7167, -0.07241, 0.8206, 0.5669, -0.07241, 0.8206, 0.5669, -0.07241, 0.8206, 0.5669, -0.07241, 0.8206, 0.5669, -0.07241, 0.5901, -0.04786, 0.8059, 0.5901, -0.04786, 0.8059, 0.5901, -0.04786, 0.8059, 0.5901, -0.04786, 0.8059, -0.433, 0.2564, 0.8642, -0.433, 0.2564, 0.8642, -0.433, 0.2564, 0.8642, -0.433, 0.2564, 0.8642, 0.9737, -0.1987, 0.1118, 0.9737, -0.1987, 0.1118, 0.9737, -0.1987, 0.1118, 0.9737, -0.1987, 0.1118, -0.7417, 0.5532, 0.3792, -0.7417, 0.5532, 0.3792, -0.7417, 0.5532, 0.3792, -0.7417, 0.5532, 0.3792, 0.8656, 0.304, 0.398, 0.8656, 0.304, 0.398, 0.8656, 0.304, 0.398, 0.8656, 0.304, 0.398, 0.3084, -0.6549, 0.6899, 0.3084, -0.6549, 0.6899, 0.3084, -0.6549, 0.6899, 0.3084, -0.6549, 0.6899, 0.1505, -0.6827, 0.7151, 0.1505, -0.6827, 0.7151, 0.1505, -0.6827, 0.7151, 0.1505, -0.6827, 0.7151, 0.4359, -0.8799, 0.1891, 0.4359, -0.8799, 0.1891, 0.4359, -0.8799, 0.1891, 0.4359, -0.8799, 0.1891, -0.1845, -0.98, 0.07462, -0.1845, -0.98, 0.07462, -0.1845, -0.98, 0.07462, -0.1845, -0.98, 0.07462, 0.9124, -0.3185, 0.2572, 0.9124, -0.3185, 0.2572, 0.9124, -0.3185, 0.2572, 0.9124, -0.3185, 0.2572, 0.541, 0.5923, -0.5971, 0.541, 0.5923, -0.5971, 0.541, 0.5923, -0.5971, 0.541, 0.5923, -0.5971, -0.4283, 0.6926, -0.5804, -0.4283, 0.6926, -0.5804, -0.4283, 0.6926, -0.5804, -0.4283, 0.6926, -0.5804, -0.5041, -0.7916, 0.3452, -0.5041, -0.7916, 0.3452, -0.5041, -0.7916, 0.3452, -0.5041, -0.7916, 0.3452, 0.9948, -0.09957, -0.02197, 0.995, -0.09793, -0.02034, 0.9954, -0.09429, -0.01675, 0.9948, -0.09957, -0.02197, -0.9948, 0.09957, 0.02197, -0.9948, 0.09957, 0.02197, -0.9948, 0.09957, 0.02197, -0.9948, 0.09957, 0.02197, 0.3419, -0.8817, 0.3252, 0.3419, -0.8817, 0.3252, 0.3419, -0.8817, 0.3252, 0.3419, -0.8817, 0.3252, 0.6828, -0.6455, 0.3422, 0.6828, -0.6455, 0.3422, 0.6828, -0.6455, 0.3422, 0.6828, -0.6455, 0.3422, 0.1986, -0.9782, 0.06133, 0.1986, -0.9782, 0.06133, 0.1986, -0.9782, 0.06133, 0.1986, -0.9782, 0.06133, 0.1986, -0.9782, 0.06133, 0.1511, -0.7227, 0.6744, 0.1511, -0.7227, 0.6744, 0.1511, -0.7227, 0.6744, 0.1511, -0.7227, 0.6744, -0.79, -0.5876, -0.1749, -0.79, -0.5876, -0.1749, -0.79, -0.5876, -0.1749, 0.9244, 0.1903, -0.3305, 0.9244, 0.1903, -0.3305, 0.9244, 0.1903, -0.3305, 0.9244, 0.1903, -0.3305, 0.871, -0.1385, 0.4713, 0.871, -0.1385, 0.4713, 0.871, -0.1385, 0.4713, 0.9936, -0.1056, -0.03905, 0.9936, -0.1056, -0.03905, 0.9936, -0.1056, -0.03905, 0.2447, -0.5535, 0.7961, 0.2447, -0.5535, 0.7961, 0.2447, -0.5535, 0.7961, 0.2447, -0.5535, 0.7961, 0.9905, -0.1372, -0.009194, 0.9905, -0.1372, -0.009194, 0.9905, -0.1372, -0.009194, 0.9905, -0.1372, -0.009194, 0.9875, -0.1575, 0.006684, 0.9875, -0.1575, 0.006684, 0.9875, -0.1575, 0.006684, 0.3178, -0.3102, 0.896, 0.3178, -0.3102, 0.896, 0.3178, -0.3102, 0.896, 0.3178, -0.3102, 0.896, 0.8668, -0.102, 0.4882, 0.8668, -0.102, 0.4882, 0.8668, -0.102, 0.4882, 0.8668, -0.102, 0.4882, 0.9054, 0.3804, -0.1885, 0.9054, 0.3804, -0.1885, 0.9054, 0.3804, -0.1885, 0.9054, 0.3804, -0.1885, 0.9866, 0.125, 0.105, 0.9866, 0.125, 0.105, 0.9866, 0.125, 0.105, 0.9866, 0.125, 0.105, 0.2908, -0.1499, 0.945, 0.2908, -0.1499, 0.945, 0.2908, -0.1499, 0.945, 0.2908, -0.1499, 0.945, 0.8632, -0.07771, 0.4989, 0.8632, -0.07771, 0.4989, 0.8632, -0.07771, 0.4989, 0.8632, -0.07771, 0.4989, 0.996, 0.0103, 0.08848, 0.996, 0.0103, 0.08848, 0.996, 0.0103, 0.08848, 0.996, 0.0103, 0.08848, 0.9247, -0.1055, 0.3658, 0.9247, -0.1055, 0.3658, 0.9247, -0.1055, 0.3658, 0.9247, -0.1055, 0.3658, 0.2957, -0.9545, 0.0375, 0.2957, -0.9545, 0.0375, 0.2957, -0.9545, 0.0375, 0.2957, -0.9545, 0.0375, 0.4742, -0.8786, 0.05612, 0.4742, -0.8786, 0.05612, 0.4742, -0.8786, 0.05612, 0.4742, -0.8786, 0.05612, 0.5635, 0.8036, 0.1916, 0.5635, 0.8036, 0.1916, 0.5635, 0.8036, 0.1916, 0.5635, 0.8036, 0.1916, 0.3741, 0.813, 0.4461, 0.3741, 0.813, 0.4461, 0.3741, 0.813, 0.4461, 0.3741, 0.813, 0.4461, 0.3396, -0.8686, -0.361, 0.3396, -0.8686, -0.361, 0.3396, -0.8686, -0.361, 0.3396, -0.8686, -0.361, 0.3587, 0.8331, -0.421, 0.3587, 0.8331, -0.421, 0.3587, 0.8331, -0.421, 0.3587, 0.8331, -0.421, 0.3188, 0.5239, 0.7899, 0.3188, 0.5239, 0.7899, 0.3188, 0.5239, 0.7899, 0.3188, 0.5239, 0.7899, 0.2251, -0.6403, -0.7344, 0.2251, -0.6403, -0.7344, 0.2251, -0.6403, -0.7344, 0.2251, -0.6403, -0.7344, 0.3556, -0.9094, -0.2158, 0.3556, -0.9094, -0.2158, 0.3556, -0.9094, -0.2158, 0.3556, -0.9094, -0.2158, 0.4864, 0.7423, 0.4608, 0.4864, 0.7423, 0.4608, 0.4864, 0.7423, 0.4608, 0.4864, 0.7423, 0.4608, 1.087e-09, 0.0, -1.0, 1.631e-09, 0.0, -1.0, 1.631e-09, 0.0, -1.0, 1.087e-09, 0.0, -1.0, 0.9314, -0.09377, 0.3517, 0.9314, -0.09377, 0.3517, 0.9314, -0.09377, 0.3517, 0.9314, -0.09377, 0.3517, 0.999, 0.003978, -0.04447, 0.999, 0.003978, -0.04447, 0.999, 0.003978, -0.04447, 0.999, 0.003978, -0.04447, 0.9996, 0.004732, 0.02717, 0.9996, 0.004732, 0.02717, 0.9996, 0.004732, 0.02717, 0.9996, 0.004732, 0.02717, 0.998, -0.0524, 0.03399, 0.998, -0.0524, 0.03399, 0.998, -0.0524, 0.03399, 0.998, -0.0524, 0.03399, 0.9885, -0.1269, 0.08239, 0.9885, -0.1269, 0.08239, 0.9885, -0.1269, 0.08239, 0.9885, -0.1269, 0.08239, -0.9885, -0.1269, 0.08239, -0.9885, -0.1269, 0.08239, -0.9885, -0.1269, 0.08239, -0.9885, -0.1269, 0.08239, -0.998, -0.0524, 0.03399, -0.998, -0.0524, 0.03399, -0.998, -0.0524, 0.03399, -0.998, -0.0524, 0.03399, -0.9996, -0.004732, -0.02717, -0.9996, -0.004732, -0.02717, -0.9996, -0.004732, -0.02717, -0.9996, -0.004732, -0.02717, -0.9479, 0.04423, -0.3155, -0.9479, 0.04423, -0.3155, -0.9479, 0.04423, -0.3155, -0.9479, 0.04423, -0.3155, 5.436e-10, 0.0, -1.0, 1.087e-09, 0.0, -1.0, 1.087e-09, 0.0, -1.0, 5.436e-10, 0.0, -1.0, 0.3067, 0.8937, 0.3274, 0.3067, 0.8937, 0.3274, 0.3067, 0.8937, 0.3274, 0.3067, 0.8937, 0.3274, -0.3541, -0.9057, -0.2329, -0.3541, -0.9057, -0.2329, -0.3541, -0.9057, -0.2329, -0.3541, -0.9057, -0.2329, -0.2251, -0.6403, -0.7344, -0.2251, -0.6403, -0.7344, -0.2251, -0.6403, -0.7344, -0.2251, -0.6403, -0.7344, -0.3188, 0.5239, 0.7899, -0.3188, 0.5239, 0.7899, -0.3188, 0.5239, 0.7899, -0.3188, 0.5239, 0.7899, -0.207, 0.8288, -0.5199, -0.207, 0.8288, -0.5199, -0.207, 0.8288, -0.5199, -0.207, 0.8288, -0.5199, -0.3396, -0.8686, -0.361, -0.3396, -0.8686, -0.361, -0.3396, -0.8686, -0.361, -0.3396, -0.8686, -0.361, -0.3741, 0.813, 0.4461, -0.3741, 0.813, 0.4461, -0.3741, 0.813, 0.4461, -0.3741, 0.813, 0.4461, -0.5665, 0.8079, 0.1622, -0.5665, 0.8079, 0.1622, -0.5665, 0.8079, 0.1622, -0.5665, 0.8079, 0.1622, 0.2552, -0.9474, -0.1933, 0.2552, -0.9474, -0.1933, 0.2552, -0.9474, -0.1933, 0.2552, -0.9474, -0.1933, -0.1585, -0.9789, -0.1292, -0.1585, -0.9789, -0.1292, -0.1585, -0.9789, -0.1292, -0.1585, -0.9789, -0.1292, 0.9254, -0.1211, 0.359, 0.9254, -0.1211, 0.359, 0.9254, -0.1211, 0.359, 0.9254, -0.1211, 0.359, 0.8573, 0.2636, 0.4422, 0.8573, 0.2636, 0.4422, 0.8573, 0.2636, 0.4422, 0.8573, 0.2636, 0.4422, 0.2456, 0.9651, -0.09057, 0.2456, 0.9651, -0.09057, 0.2456, 0.9651, -0.09057, 0.2456, 0.9651, -0.09057, 0.2351, -0.8547, 0.4629, 0.2351, -0.8547, 0.4629, 0.2351, -0.8547, 0.4629, 0.2351, -0.8547, 0.4629, 0.7111, 0.69, 0.1354, 0.7111, 0.69, 0.1354, 0.7111, 0.69, 0.1354, 0.7111, 0.69, 0.1354, 0.7715, -0.1726, 0.6124, 0.7715, -0.1726, 0.6124, 0.7715, -0.1726, 0.6124, 0.7715, -0.1726, 0.6124, 0.8568, -0.3853, 0.3428, 0.8568, -0.3853, 0.3428, 0.8568, -0.3853, 0.3428, 0.8568, -0.3853, 0.3428, 0.8431, 0.5161, -0.1511, 0.8431, 0.5161, -0.1511, 0.8431, 0.5161, -0.1511, 0.8431, 0.5161, -0.1511, 0.21, -0.7107, 0.6714, 0.21, -0.7107, 0.6714, 0.21, -0.7107, 0.6714, 0.21, -0.7107, 0.6714, 0.2663, 0.9033, -0.3363, 0.2663, 0.9033, -0.3363, 0.2663, 0.9033, -0.3363, 0.2663, 0.9033, -0.3363, 0.9857, -0.05558, 0.1589, 0.9857, -0.05558, 0.1589, 0.9857, -0.05558, 0.1589, 0.9857, -0.05558, 0.1589, 0.6196, 0.1532, -0.7698, 0.6196, 0.1532, -0.7698, 0.6196, 0.1532, -0.7698, 0.6196, 0.1532, -0.7698, 0.1855, 0.1717, -0.9675, 0.1855, 0.1717, -0.9675, 0.1855, 0.1717, -0.9675, 0.1855, 0.1717, -0.9675, 0.6464, 0.6793, -0.3474, 0.6464, 0.6793, -0.3474, 0.6464, 0.6793, -0.3474, 0.6464, 0.6793, -0.3474, 0.2891, 0.8523, -0.4358, 0.2891, 0.8523, -0.4358, 0.2891, 0.8523, -0.4358, 0.2891, 0.8523, -0.4358, 0.6693, 0.5482, 0.5015, 0.6693, 0.5482, 0.5015, 0.6693, 0.5482, 0.5015, 0.6693, 0.5482, 0.5015, 0.1846, 0.7113, 0.6782, 0.1846, 0.7113, 0.6782, 0.1846, 0.7113, 0.6782, 0.1846, 0.7113, 0.6782, 0.7711, 0.5754, 0.2724, 0.7711, 0.5754, 0.2724, 0.7711, 0.5754, 0.2724, 0.7711, 0.5754, 0.2724, 0.2757, 0.9044, 0.3256, 0.2757, 0.9044, 0.3256, 0.2757, 0.9044, 0.3256, 0.2757, 0.9044, 0.3256, 0.7683, 0.476, 0.428, 0.7683, 0.476, 0.428, 0.7682, 0.4762, 0.4279, 0.7666, 0.4826, 0.4237, 0.1981, 0.713, 0.6726, 0.1981, 0.713, 0.6726, 0.1981, 0.713, 0.6726, 0.1981, 0.713, 0.6726, 0.1621, -0.7855, -0.5972, 0.1621, -0.7855, -0.5972, 0.1621, -0.7855, -0.5972, 0.1621, -0.7855, -0.5972, 0.2311, -0.8911, 0.3904, 0.2311, -0.8911, 0.3904, 0.2311, -0.8911, 0.3904, 0.2311, -0.8911, 0.3904, 0.7666, 0.4826, 0.4237, 0.7682, 0.4762, 0.4279, 0.7664, 0.4833, 0.4232, 0.1546, -0.9648, -0.2127, 0.1546, -0.9648, -0.2127, 0.1546, -0.9648, -0.2127, 0.1546, -0.9648, -0.2127, 0.19, -0.9056, 0.3792, 0.19, -0.9056, 0.3792, 0.19, -0.9056, 0.3792, 0.19, -0.9056, 0.3792, 0.06152, -0.04748, 0.997, 0.06152, -0.04748, 0.997, 0.06152, -0.04748, 0.997, 0.06152, -0.04748, 0.997, -0.1934, 0.9341, -0.3, -0.1934, 0.9341, -0.3, -0.1934, 0.9341, -0.3, -0.1934, 0.9341, -0.3, -0.1506, 0.9496, 0.2749, -0.1506, 0.9496, 0.2749, -0.1506, 0.9496, 0.2749, -0.1506, 0.9496, 0.2749, -9.038e-14, 0.2488, 0.9686, -1.24e-13, 0.2488, 0.9686, -9.416e-07, 0.2488, 0.9686, -9.416e-07, 0.2488, 0.9686, -0.9975, -0.001111, 0.06996, -0.9975, -0.001111, 0.06996, -0.9975, -0.001111, 0.06996, -0.9975, -0.001111, 0.06996, -0.9934, -0.01587, 0.1135, -0.9934, -0.01587, 0.1135, -0.9934, -0.01587, 0.1135, -0.9934, -0.01587, 0.1135, 0.9828, -0.002931, 0.1847, 0.9828, -0.002931, 0.1847, 0.9828, -0.002931, 0.1847, 0.9828, -0.002931, 0.1847, 0.9659, 0.03584, -0.2564, 0.9659, 0.03584, -0.2564, 0.9659, 0.03584, -0.2564, 0.9659, 0.03584, -0.2564, 0.9384, 0.2294, -0.2585, 0.9384, 0.2294, -0.2585, 0.9384, 0.2294, -0.2585, 0.9384, 0.2294, -0.2585, 0.3072, -0.9512, 0.02777, 0.3072, -0.9512, 0.02777, 0.3072, -0.9512, 0.02777, 0.3072, -0.9512, 0.02777, 0.5681, -0.7288, -0.3822, 0.5681, -0.7288, -0.3822, 0.5681, -0.7288, -0.3822, 0.5681, -0.7288, -0.3822, 0.8494, 0.4865, 0.2048, 0.8494, 0.4865, 0.2048, 0.8494, 0.4865, 0.2048, 0.8494, 0.4865, 0.2048, 0.8727, -0.09637, -0.4787, 0.8727, -0.09637, -0.4787, 0.8727, -0.09637, -0.4787, 0.8984, 0.1163, -0.4234, 0.8984, 0.1163, -0.4234, 0.8984, 0.1163, -0.4234, 0.8984, 0.1163, -0.4234, 0.9055, -0.1541, 0.3953, 0.9055, -0.1541, 0.3953, 0.9055, -0.1541, 0.3953, 0.9055, -0.1541, 0.3953, 0.5845, -0.7982, 0.146, 0.5845, -0.7982, 0.146, 0.5845, -0.7982, 0.146, 0.9822, -0.186, -0.02467, 0.9822, -0.186, -0.02467, 0.9822, -0.186, -0.02467, 0.9822, -0.186, -0.02467, 0.5988, -0.8007, 0.01662, 0.5988, -0.8007, 0.01662, 0.5988, -0.8007, 0.01662, 0.5988, -0.8007, 0.01662, 0.6927, 0.2728, -0.6677, 0.6927, 0.2728, -0.6677, 0.6927, 0.2728, -0.6677, 0.6927, 0.2728, -0.6677, 0.125, -0.682, -0.7206, 0.125, -0.682, -0.7206, 0.125, -0.682, -0.7206, 0.125, -0.682, -0.7206, 0.125, -0.682, -0.7206, 0.67, -0.6094, 0.4239, 0.67, -0.6094, 0.4239, 0.67, -0.6094, 0.4239, 0.67, -0.6094, 0.4239, 0.0, -0.6694, -0.7429, 0.0, -0.6694, -0.7429, 0.0, -0.6694, -0.7429, 0.6626, 0.388, -0.6406, 0.6626, 0.388, -0.6406, 0.6626, 0.388, -0.6406, 0.6626, 0.388, -0.6406, 0.2406, 0.1575, -0.9578, 0.2406, 0.1575, -0.9578, 0.2406, 0.1575, -0.9578, 0.2406, 0.1575, -0.9578, -0.528, 0.3191, -0.787, -0.528, 0.3191, -0.787, -0.528, 0.3191, -0.787, -0.528, 0.3191, -0.787, 0.2744, 0.2676, -0.9236, 0.2744, 0.2676, -0.9236, 0.2744, 0.2676, -0.9236, 0.2744, 0.2676, -0.9236, 0.4051, 0.6142, -0.6772, 0.4051, 0.6142, -0.6772, 0.4051, 0.6142, -0.6772, 0.4051, 0.6142, -0.6772, 0.4714, 0.326, -0.8195, 0.4714, 0.326, -0.8195, 0.4714, 0.326, -0.8195, 0.4714, 0.326, -0.8195])] * 3)])
arm_armature = bpy.data.armatures.new('Armature')  # bones are not reproduced

# ---- objects
ob_cube = bpy.data.objects.new('Cube', me_cube)
ob_light = bpy.data.objects.new('Light', light_light)
ob_camera = bpy.data.objects.new('Camera', cam_camera)
ob_armature = bpy.data.objects.new('Armature', arm_armature)
ob_zaj_c = bpy.data.objects.new('Zając', me_cube_001)

# ---- transforms, parenting, visibility, modifiers, constraints
ob_cube.location = (0.0, 0.0, 0.0)
ob_cube.lock_rotations_4d = False
ob_cube.empty_display_type = 'ARROWS'
ob_cube.lineart.crease_threshold = 0.0
ob_light.location = (4.076, 1.005, 5.904)
ob_light.rotation_euler = (0.6503, 0.05522, 1.866)
ob_light.lock_rotations_4d = False
ob_light.empty_display_type = 'ARROWS'
ob_light.color = (0.0, 0.0, 0.0, 0.0)
ob_light.lineart.crease_threshold = 0.0
ob_camera.location = (7.359, -6.926, 4.958)
ob_camera.rotation_euler = (1.109, 0.0, 0.8149)
ob_camera.lock_rotations_4d = False
ob_camera.empty_display_type = 'ARROWS'
ob_camera.color = (0.0, 0.0, 0.0, 0.0)
ob_camera.display_type = 'WIRE'
ob_camera.lineart.crease_threshold = 0.0
ob_armature.location = (-6.157e-16, -1.255, 2.773)
ob_armature.rotation_euler = (-1.629e-07, 0.0, 0.0)
ob_armature.lineart.crease_threshold = 0.0
ob_zaj_c.parent = ob_armature
ob_zaj_c.location = (6.157e-16, 1.255, -2.773)
ob_zaj_c.scale = (0.3831, 0.3831, 0.3831)
ob_zaj_c.color = (0.8, 0.8, 0.8, 1.0)
ob_zaj_c.lineart.crease_threshold = 0.0
_vg = ob_zaj_c.vertex_groups.new(name='Body_Back')
for _i, _w in zip([19, 20, 21, 23, 25, 26, 27, 29, 30, 31, 32, 33, 34, 35, 36, 40, 41, 42, 44, 45, 46, 47, 48, 49, 50, 51, 52, 53, 54, 55, 140, 141, 142, 148, 149, 150, 151, 152, 172, 173, 174, 176, 178, 179, 182, 183, 184, 185, 186, 187, 188, 189, 193, 194, 195, 196, 197, 198, 199, 200, 201, 202, 275, 276], [0.05114, 0.2024, 0.0205, 0.1057, 0.06661, 0.1737, 4.087e-05, 0.1017, 0.08348, 0.1132, 0.1712, 0.1279, 0.104, 0.1369, 0.1091, 0.004229, 0.07047, 0.3835, 0.5889, 0.5177, 0.1082, 0.6236, 0.4489, 0.2741, 0.4007, 0.007169, 0.02643, 0.01444, 0.05849, 0.03525, 0.07257, 0.009723, 0.139, 0.621, 0.1731, 0.7527, 0.6783, 0.05815, 0.0511, 0.2025, 0.0244, 0.1057, 0.06655, 0.1736, 0.1016, 0.08299, 0.1131, 0.171, 0.1272, 0.1034, 0.1368, 0.1096, 0.004328, 0.07068, 0.1149, 0.6236, 0.4489, 0.4007, 0.007168, 0.02643, 0.0585, 0.03525, 0.1738, 0.6784]): _vg.add([_i], _w, 'REPLACE')
_vg = ob_zaj_c.vertex_groups.new(name='Body_Front')
for _i, _w in zip([20, 23, 25, 26, 29, 31, 32, 35, 44, 47, 48, 49, 50, 51, 52, 53, 54, 55, 64, 65, 66, 67, 68, 79, 80, 81, 83, 90, 92, 93, 94, 96, 97, 98, 99, 100, 101, 102, 103, 104, 105, 121, 122, 150, 151, 152, 173, 176, 178, 179, 182, 184, 185, 188, 196, 197, 198, 199, 200, 201, 202, 211, 212, 213, 214, 215, 226, 227, 228, 230, 237, 239, 241, 242, 243, 244, 245, 246, 257, 276], [0.06229, 0.02588, 0.006694, 0.1122, 0.05549, 0.02448, 0.0541, 0.04309, 0.08526, 0.1412, 0.4171, 0.6702, 0.5073, 0.5885, 0.7628, 0.8191, 0.1624, 0.8066, 0.08265, 0.05432, 0.1029, 0.1254, 0.09693, 0.01157, 0.2819, 0.03429, 0.0635, 0.02848, 0.1055, 0.3208, 0.0153, 0.008262, 0.048, 0.0619, 0.04096, 0.0623, 0.04069, 0.0992, 0.4108, 0.0816, 0.0864, 0.01065, 0.005343, 0.03802, 0.03314, 0.4683, 0.06229, 0.02588, 0.006693, 0.1122, 0.05549, 0.02448, 0.0541, 0.04309, 0.1412, 0.4171, 0.5073, 0.5885, 0.7628, 0.1624, 0.8066, 0.08265, 0.05432, 0.1029, 0.1254, 0.09693, 0.01157, 0.2819, 0.03429, 0.0635, 0.02848, 0.0153, 0.008262, 0.04096, 0.0623, 0.04069, 0.0992, 0.0864, 0.005343, 0.03315]): _vg.add([_i], _w, 'REPLACE')
_vg = ob_zaj_c.vertex_groups.new(name='Neck')
for _i, _w in zip([51, 52, 53, 55, 64, 65, 66, 67, 78, 79, 81, 90, 92, 93, 94, 95, 96, 97, 98, 99, 100, 101, 102, 103, 104, 105, 106, 107, 108, 113, 121, 122, 134, 135, 136, 137, 138, 139, 152, 199, 200, 202, 211, 212, 213, 214, 225, 226, 228, 237, 239, 240, 241, 242, 243, 244, 245, 246, 247, 248, 252, 257, 267, 268, 269, 270, 271], [0.008988, 0.06768, 0.09062, 0.08191, 0.09159, 0.2641, 0.5825, 0.6282, 0.00445, 0.06316, 0.13, 0.04342, 0.6358, 0.2422, 0.266, 0.5995, 0.3319, 0.3455, 0.1493, 0.3198, 0.6038, 0.6007, 0.4878, 0.2406, 0.5661, 0.5669, 0.06003, 0.08153, 0.05305, 0.08242, 0.2135, 0.1932, 0.0745, 0.06927, 0.1348, 0.1115, 0.04283, 0.05309, 0.007111, 0.008988, 0.06768, 0.08191, 0.09159, 0.2641, 0.5825, 0.6282, 0.00445, 0.06316, 0.13, 0.04342, 0.266, 0.5995, 0.3319, 0.3198, 0.6038, 0.6007, 0.4878, 0.5669, 0.06003, 0.08153, 0.08242, 0.1932, 0.06927, 0.1348, 0.1115, 0.04283, 0.05309]): _vg.add([_i], _w, 'REPLACE')
_vg = ob_zaj_c.vertex_groups.new(name='Head')
for _i, _w in zip([53, 65, 66, 67, 81, 92, 93, 94, 95, 96, 97, 98, 99, 100, 101, 102, 103, 104, 105, 106, 107, 108, 109, 110, 111, 112, 113, 114, 115, 116, 117, 118, 119, 120, 121, 122, 124, 134, 135, 136, 137, 138, 139, 212, 213, 214, 228, 239, 240, 241, 242, 243, 244, 245, 246, 247, 248, 249, 250, 251, 252, 253, 254, 255, 256, 257, 258, 267, 268, 269, 270, 271], [0.005945, 0.05071, 0.1057, 0.1717, 0.0005481, 0.2107, 0.00058, 0.6455, 0.3227, 0.57, 0.5294, 0.7451, 0.5556, 0.2448, 0.1571, 0.1837, 0.1981, 0.2981, 0.2801, 0.8985, 0.8731, 0.9081, 0.959, 0.9486, 0.9589, 0.944, 0.8571, 0.9634, 0.9582, 0.8049, 0.9886, 0.7334, 0.07249, 0.9567, 0.6333, 0.6571, 0.02162, 0.6046, 0.5934, 0.667, 0.763, 0.6753, 0.4256, 0.05071, 0.1057, 0.1717, 0.0005481, 0.6455, 0.3227, 0.57, 0.5556, 0.2448, 0.1571, 0.1837, 0.2801, 0.8985, 0.8731, 0.959, 0.9486, 0.944, 0.8571, 0.9582, 0.8049, 0.7334, 0.07249, 0.6571, 0.02162, 0.5934, 0.667, 0.763, 0.6753, 0.4256]): _vg.add([_i], _w, 'REPLACE')
_vg = ob_zaj_c.vertex_groups.new(name='Ear_1.L')
for _i, _w in zip([96, 97, 99, 113, 115, 116, 118, 119, 121, 122, 123, 124, 125, 126, 127, 128, 129, 130, 131, 132, 133, 134, 135, 136, 137, 138, 139, 256, 257, 258, 267, 271], [0.0245, 0.01349, 0.03792, 0.03917, 0.0007949, 0.1609, 0.2387, 0.8624, 0.05668, 0.07991, 0.4809, 0.9006, 0.03079, 0.1764, 0.07315, 0.101, 0.06874, 0.093, 0.06459, 0.7178, 0.4825, 0.1513, 0.2398, 0.161, 0.1026, 0.2542, 0.4826, 0.05437, 0.01169, 0.03414, 0.07992, 0.001266]): _vg.add([_i], _w, 'REPLACE')
_vg = ob_zaj_c.vertex_groups.new(name='Ear_2.L')
for _i, _w in zip([125, 126, 127, 128, 129, 130, 131, 132], [0.9519, 0.8221, 0.9252, 0.8976, 0.9297, 0.9056, 0.9244, 0.2806]): _vg.add([_i], _w, 'REPLACE')
_vg = ob_zaj_c.vertex_groups.new(name='Ear_1.R')
for _i, _w in zip([97, 119, 121, 122, 123, 124, 133, 134, 135, 139, 241, 242, 252, 253, 254, 255, 256, 257, 258, 259, 260, 261, 262, 263, 264, 265, 266, 267, 268, 269, 270, 271], [0.01349, 0.05437, 0.05668, 0.01169, 0.4809, 0.03414, 0.4825, 0.1513, 0.07992, 0.001266, 0.0245, 0.03792, 0.03917, 0.0007949, 0.1609, 0.2387, 0.8624, 0.07991, 0.9006, 0.03079, 0.1764, 0.07315, 0.101, 0.06874, 0.093, 0.06459, 0.7178, 0.2398, 0.161, 0.1026, 0.2542, 0.4826]): _vg.add([_i], _w, 'REPLACE')
_vg = ob_zaj_c.vertex_groups.new(name='Ear_2.R')
for _i, _w in zip([259, 260, 261, 262, 263, 264, 265, 266], [0.9519, 0.8221, 0.9252, 0.8976, 0.9297, 0.9056, 0.9244, 0.2806]): _vg.add([_i], _w, 'REPLACE')
_vg = ob_zaj_c.vertex_groups.new(name='Front_Paw_1.L')
for _i, _w in zip([47, 51, 52, 54, 55, 56, 63, 64, 65, 66, 67, 68, 69, 70, 77, 78, 79, 80, 81, 82, 83, 84, 90, 93, 94, 95, 100, 101, 102, 103, 105, 150, 151, 152, 201, 211], [0.02697, 0.3227, 0.1002, 0.6607, 0.00781, 0.8365, 0.1048, 0.7097, 0.6084, 0.1892, 0.04247, 0.862, 0.9158, 0.8657, 0.08934, 0.843, 0.849, 0.6575, 0.7738, 0.9032, 0.8671, 0.05903, 0.8061, 0.1887, 0.02878, 0.0294, 0.06631, 0.1842, 0.1965, 0.06931, 0.009925, 0.02607, 0.06999, 0.1998, 0.02464, 0.02683]): _vg.add([_i], _w, 'REPLACE')
_vg = ob_zaj_c.vertex_groups.new(name='Front_Paw_2.L')
for _i, _w in zip([54, 56, 57, 58, 60, 61, 62, 63, 64, 69, 70, 71, 72, 74, 75, 76, 77, 78, 79, 82, 83, 84, 85, 86, 88, 89, 90, 91], [0.04917, 0.1498, 0.5021, 0.09674, 0.1264, 0.9745, 0.9853, 0.888, 0.04181, 0.05235, 0.1318, 0.5006, 0.08953, 0.1246, 0.9775, 0.9855, 0.9094, 0.09386, 0.02486, 0.08981, 0.01424, 0.9368, 0.9643, 0.06502, 0.5201, 0.9786, 0.07623, 0.06806]): _vg.add([_i], _w, 'REPLACE')
_vg = ob_zaj_c.vertex_groups.new(name='Front_Paw_3.L')
for _i, _w in zip([57, 58, 59, 60, 61, 71, 72, 73, 74, 75, 85, 86, 87, 88, 91], [0.4972, 0.9032, 1.0, 0.8755, 0.0124, 0.4987, 0.9104, 1.0, 0.8771, 0.005899, 0.02609, 0.9356, 0.9939, 0.4791, 0.9319]): _vg.add([_i], _w, 'REPLACE')
_vg = ob_zaj_c.vertex_groups.new(name='Front_Paw_1.R')
for _i, _w in zip([54, 64, 93, 103, 150, 152, 196, 199, 200, 201, 202, 203, 210, 211, 212, 213, 214, 215, 216, 217, 224, 225, 226, 227, 228, 229, 230, 231, 237, 239, 240, 243, 244, 245, 246, 276], [0.02464, 0.02683, 0.1887, 0.06931, 0.02607, 0.1998, 0.02697, 0.3227, 0.1002, 0.6607, 0.00781, 0.8365, 0.1048, 0.7097, 0.6084, 0.1892, 0.04247, 0.862, 0.9158, 0.8657, 0.08934, 0.843, 0.849, 0.6575, 0.7738, 0.9032, 0.8671, 0.05903, 0.8061, 0.02878, 0.0294, 0.06631, 0.1842, 0.1965, 0.009925, 0.06999]): _vg.add([_i], _w, 'REPLACE')
_vg = ob_zaj_c.vertex_groups.new(name='Front_Paw_2.R')
for _i, _w in zip([201, 203, 204, 205, 207, 208, 209, 210, 211, 216, 217, 218, 219, 221, 222, 223, 224, 225, 226, 229, 230, 231, 232, 233, 235, 236, 237, 238], [0.04917, 0.1498, 0.5021, 0.09674, 0.1264, 0.9745, 0.9853, 0.888, 0.04181, 0.05235, 0.1318, 0.5006, 0.08953, 0.1246, 0.9775, 0.9855, 0.9094, 0.09386, 0.02486, 0.08981, 0.01424, 0.9368, 0.9643, 0.06502, 0.5201, 0.9786, 0.07623, 0.06806]): _vg.add([_i], _w, 'REPLACE')
_vg = ob_zaj_c.vertex_groups.new(name='Front_Paw_3.R')
for _i, _w in zip([204, 205, 206, 207, 208, 218, 219, 220, 221, 222, 232, 233, 234, 235, 238], [0.4972, 0.9032, 1.0, 0.8755, 0.0124, 0.4987, 0.9104, 1.0, 0.8771, 0.005899, 0.02609, 0.9356, 0.9939, 0.4791, 0.9319]): _vg.add([_i], _w, 'REPLACE')
_vg = ob_zaj_c.vertex_groups.new(name='Tail')
for _i, _w in zip([21, 22, 24, 27, 28, 30, 33, 34, 42, 43, 44, 45, 46, 140, 141, 142, 143, 144, 145, 146, 147, 148, 174, 175, 177, 180, 181, 183, 186, 187, 195, 272, 273, 274], [0.05186, 0.01151, 0.05516, 0.2405, 0.1178, 0.05181, 0.08227, 0.06748, 0.267, 0.981, 0.02314, 0.2474, 0.1349, 0.8659, 0.7845, 0.6776, 0.9815, 0.9631, 0.9985, 0.9984, 0.9989, 0.008973, 0.05201, 0.01336, 0.05842, 0.2561, 0.1251, 0.05356, 0.08455, 0.06956, 0.1335, 0.8189, 0.984, 0.9986]): _vg.add([_i], _w, 'REPLACE')
_vg = ob_zaj_c.vertex_groups.new(name='Hind_Paw_1.L')
for _i, _w in zip([5, 11, 18, 19, 20, 21, 22, 23, 24, 25, 26, 27, 28, 29, 30, 31, 32, 33, 34, 35, 36, 37, 40, 41, 42, 44, 45, 46, 47, 48, 50, 140, 141, 142, 148, 149, 150, 151, 185, 186, 195], [0.02262, 0.06697, 0.1667, 0.9057, 0.683, 0.1893, 0.1582, 0.8326, 0.6864, 0.8765, 0.6822, 0.5911, 0.6632, 0.8194, 0.7781, 0.7919, 0.7109, 0.7111, 0.7474, 0.7588, 0.6847, 0.05925, 0.759, 0.8252, 0.1059, 0.141, 0.1079, 0.4263, 0.1744, 0.1104, 0.06972, 0.00182, 0.1339, 0.06367, 0.134, 0.648, 0.04708, 0.1486, 0.01114, 0.001137, 0.006315]): _vg.add([_i], _w, 'REPLACE')
_vg = ob_zaj_c.vertex_groups.new(name='Hind_Paw_2.L')
for _i, _w in zip([0, 1, 4, 5, 10, 11, 13, 14, 18, 20, 21, 22, 24, 27, 28, 30, 33, 34, 36, 37, 38, 39, 40, 41, 42, 46, 141, 142, 148, 149], [0.6599, 0.8961, 0.716, 0.8705, 0.6401, 0.8311, 0.02859, 0.0006242, 0.7733, 0.0173, 0.6502, 0.7263, 0.2179, 0.1227, 0.1754, 0.05335, 0.02379, 0.03852, 0.189, 0.7543, 0.6486, 0.8938, 0.1925, 0.08989, 0.0595, 0.2652, 0.01903, 0.01612, 0.0182, 0.1308]): _vg.add([_i], _w, 'REPLACE')
_vg = ob_zaj_c.vertex_groups.new(name='Hind_Paw_3.L')
for _i, _w in zip([0, 1, 2, 3, 4, 5, 6, 7, 9, 10, 11, 12, 13, 14, 15, 16, 17, 18, 21, 22, 37, 38, 39], [0.3435, 0.08026, 0.147, 0.1643, 0.3381, 0.08196, 0.1614, 0.1386, 0.02631, 0.3789, 0.092, 0.9505, 0.9198, 0.935, 0.9371, 0.9345, 0.9854, 0.02562, 0.05864, 0.06456, 0.1592, 0.3196, 0.1027]): _vg.add([_i], _w, 'REPLACE')
_vg = ob_zaj_c.vertex_groups.new(name='Hind_Paw_4.L')
for _i, _w in zip([2, 3, 6, 7, 8, 9, 12, 13, 14, 15, 16], [0.8506, 0.8298, 0.8336, 0.8578, 0.9885, 0.9611, 0.02215, 0.02751, 0.02182, 0.03209, 0.02559]): _vg.add([_i], _w, 'REPLACE')
_vg = ob_zaj_c.vertex_groups.new(name='Hind_Paw_1.R')
for _i, _w in zip([32, 33, 42, 44, 45, 46, 140, 142, 148, 150, 158, 164, 171, 172, 173, 174, 175, 176, 177, 178, 179, 180, 181, 182, 183, 184, 185, 186, 187, 188, 189, 190, 193, 194, 195, 196, 197, 198, 272, 275, 276], [0.01091, 0.0003706, 0.1084, 0.1406, 0.1054, 0.004517, 0.0009426, 0.05432, 0.1338, 0.04698, 0.02251, 0.06693, 0.166, 0.9054, 0.6828, 0.1865, 0.1566, 0.8325, 0.6838, 0.8763, 0.6821, 0.5791, 0.6574, 0.8193, 0.7765, 0.7914, 0.7105, 0.7088, 0.7454, 0.7584, 0.6842, 0.05856, 0.7588, 0.8248, 0.419, 0.1744, 0.1104, 0.06967, 0.1117, 0.6472, 0.1485]): _vg.add([_i], _w, 'REPLACE')
_vg = ob_zaj_c.vertex_groups.new(name='Hind_Paw_2.R')
for _i, _w in zip([42, 142, 148, 153, 154, 157, 158, 163, 164, 166, 167, 171, 173, 174, 175, 177, 180, 181, 183, 186, 187, 189, 190, 191, 192, 193, 194, 195, 272, 275], [0.06429, 0.003643, 0.01892, 0.6599, 0.8961, 0.716, 0.8705, 0.6401, 0.8311, 0.02859, 0.0006244, 0.7734, 0.01734, 0.6506, 0.7265, 0.2182, 0.1244, 0.1762, 0.0535, 0.02413, 0.03886, 0.1891, 0.7544, 0.6487, 0.8938, 0.1925, 0.08995, 0.2661, 0.01133, 0.1309]): _vg.add([_i], _w, 'REPLACE')
_vg = ob_zaj_c.vertex_groups.new(name='Hind_Paw_3.R')
for _i, _w in zip([153, 154, 155, 156, 157, 158, 159, 160, 162, 163, 164, 165, 166, 167, 168, 169, 170, 171, 174, 175, 190, 191, 192], [0.3435, 0.08026, 0.147, 0.1643, 0.3381, 0.08197, 0.1614, 0.1386, 0.02631, 0.3789, 0.092, 0.9505, 0.9198, 0.935, 0.9371, 0.9345, 0.9854, 0.02564, 0.05867, 0.06457, 0.1592, 0.3196, 0.1027]): _vg.add([_i], _w, 'REPLACE')
_vg = ob_zaj_c.vertex_groups.new(name='Hind_Paw_4.R')
for _i, _w in zip([155, 156, 159, 160, 161, 162, 165, 166, 167, 168, 169], [0.8506, 0.8298, 0.8336, 0.8578, 0.9885, 0.9611, 0.02215, 0.02751, 0.02182, 0.03209, 0.02559]): _vg.add([_i], _w, 'REPLACE')
_m = ob_zaj_c.modifiers.new('Armature', 'ARMATURE')
_m.object = ob_armature

# ---- collection membership
col_collection.objects.link(ob_cube)
col_collection.objects.link(ob_light)
col_collection.objects.link(ob_camera)
col_collection.objects.link(ob_armature)
col_collection.objects.link(ob_zaj_c)

# ---- scene / render settings (as saved in the file)
scene.camera = ob_camera
scene.frame_start = 1; scene.frame_end = 250; scene.frame_set(1)
scene.render.engine = 'BLENDER_EEVEE_NEXT'
scene.cycles.use_denoising = False
scene.cycles.samples = 128
scene.cycles.sampling_pattern = 'TABULATED_SOBOL'
scene.cycles.use_adaptive_sampling = False
scene.cycles.use_light_tree = False
scene.view_settings.view_transform = 'Filmic'
bpy.context.view_layer.update()

